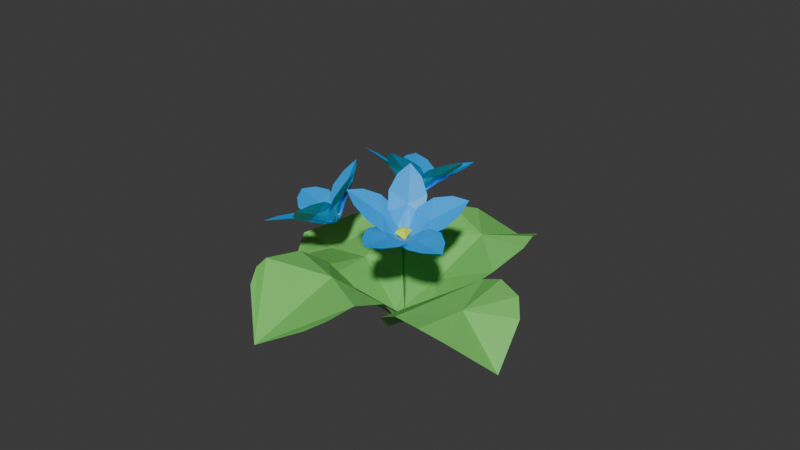 # Source: BlueFlower.blend  (saved by Blender 4.3.34; exported with 4.5.12 LTS)
import bpy
from mathutils import Matrix  # noqa: F401  (used for matrix-valued properties, if any)

bpy.ops.wm.read_factory_settings(use_empty=True)
scene = bpy.context.scene
scene.name = 'Scene'

# ---- collections
col_collection = bpy.data.collections.new('Collection'); scene.collection.children.link(col_collection)

# ---- materials (node trees are filled in below, after node groups)
mat_material_001 = bpy.data.materials.new('Material.001')
mat_material_006 = bpy.data.materials.new('Material.006')
mat_material_005 = bpy.data.materials.new('Material.005')
mat_material_007 = bpy.data.materials.new('Material.007')

# ---- material node trees
mat_material_001.use_nodes = True; mat_material_001.node_tree.nodes.clear()
_N = mat_material_001.node_tree.nodes; _L = mat_material_001.node_tree.links
n0 = _N.new('ShaderNodeBsdfPrincipled'); n0.name = 'Principled BSDF'; n0.location = (10, 300)
n0.inputs[0].default_value = (0.0, 0.4065, 1.0, 1.0)
n1 = _N.new('ShaderNodeOutputMaterial'); n1.name = 'Material Output'; n1.location = (300, 300)
_L.new(n0.outputs[0], n1.inputs[0])
n1.is_active_output = True
mat_material_006.use_nodes = True; mat_material_006.node_tree.nodes.clear()
_N = mat_material_006.node_tree.nodes; _L = mat_material_006.node_tree.links
n0 = _N.new('ShaderNodeBsdfPrincipled'); n0.name = 'Principled BSDF'; n0.location = (10, 300)
n0.inputs[0].default_value = (0.8767, 1.0, 0.01185, 1.0)
n1 = _N.new('ShaderNodeOutputMaterial'); n1.name = 'Material Output'; n1.location = (300, 300)
_L.new(n0.outputs[0], n1.inputs[0])
n1.is_active_output = True
mat_material_005.use_nodes = True; mat_material_005.node_tree.nodes.clear()
_N = mat_material_005.node_tree.nodes; _L = mat_material_005.node_tree.links
n0 = _N.new('ShaderNodeBsdfPrincipled'); n0.name = 'Principled BSDF'; n0.location = (10, 300)
n0.inputs[0].default_value = (0.1954, 0.6351, 0.1344, 1.0)
n1 = _N.new('ShaderNodeOutputMaterial'); n1.name = 'Material Output'; n1.location = (300, 300)
_L.new(n0.outputs[0], n1.inputs[0])
n1.is_active_output = True
mat_material_007.use_nodes = True; mat_material_007.node_tree.nodes.clear()
_N = mat_material_007.node_tree.nodes; _L = mat_material_007.node_tree.links
n0 = _N.new('ShaderNodeBsdfPrincipled'); n0.name = 'Principled BSDF'; n0.location = (10, 300)
n0.inputs[0].default_value = (0.0652, 0.5259, 0.008423, 1.0)
n1 = _N.new('ShaderNodeOutputMaterial'); n1.name = 'Material Output'; n1.location = (300, 300)
_L.new(n0.outputs[0], n1.inputs[0])
n1.is_active_output = True

# ---- world
world_world = bpy.data.worlds.new('World'); scene.world = world_world
world_world.use_nodes = True; world_world.node_tree.nodes.clear()
_N = world_world.node_tree.nodes; _L = world_world.node_tree.links
n0 = _N.new('ShaderNodeOutputWorld'); n0.name = 'World Output'; n0.location = (300, 300)
n1 = _N.new('ShaderNodeBackground'); n1.name = 'Background'; n1.location = (10, 300)
n1.inputs[0].default_value = (0.05088, 0.05088, 0.05088, 1.0)
_L.new(n1.outputs[0], n0.inputs[0])
n0.is_active_output = True
world_world.color = (0.05088, 0.05088, 0.05088)
world_world.sun_shadow_jitter_overblur = 0.0

# ---- meshes
me_plane_082 = bpy.data.meshes.new('Plane.082')
me_plane_082.from_pydata([(-3.437, 0.8275, 1.604), (-3.125, 0.2984, 1.462), (-2.85, 1.083, 1.612), (-3.016, 0.7335, 1.453), (-2.815, 0.6707, 1.343), (-2.607, 0.6223, 1.237), (-2.559, 1.194, 1.589), (-2.94, 0.05127, 1.366), (-2.787, -0.141, 1.216), (-2.617, -0.2786, 1.089), (-2.444, -0.408, 0.9589), (-2.403, 0.5732, 1.138), (-2.199, 0.5256, 1.033), (-2.075, 1.345, 1.405), (-2.307, 1.299, 1.497), (-1.846, 1.384, 1.308), (-1.626, 1.405, 1.203), (-1.274, 1.37, 1.029), (-1.995, 0.4781, 0.9223), (-1.648, 0.3951, 0.7413), (-2.267, -0.5155, 0.8292), (-1.942, -0.633, 0.6388), (-1.613, -0.7201, 0.4534), (-1.321, -0.7531, 0.2955), (-1.322, 0.3185, 0.5473), (-1.034, 0.276, 0.2605), (-0.9384, 1.303, 0.8468), (-0.6698, 1.2, 0.6754), (-0.4274, 1.041, 0.4444), (-0.2272, 0.7732, 0.01262), (-0.8424, 0.2613, 0.01639), (-0.7867, 0.2594, -0.06538), (-1.009, -0.703, 0.09176), (-0.6419, -0.4694, -0.2411), (-0.3196, -0.1965, -0.5449), (0.03477, 0.1177, -0.6863), (-0.08726, 0.4998, -0.4061), (-2.24, -3.082, 0.745), (-1.622, -2.959, 0.7752), (-2.292, -2.447, 0.8052), (-1.984, -2.706, 0.6954), (-1.835, -2.529, 0.6398), (-1.699, -2.342, 0.5851), (-2.298, -2.135, 0.8131), (-1.314, -2.863, 0.7684), (-1.052, -2.772, 0.6921), (-0.84, -2.647, 0.6295), (-0.6345, -2.518, 0.5628), (-1.565, -2.158, 0.5377), (-1.431, -1.974, 0.4841), (-2.238, -1.613, 0.693), (-2.291, -1.854, 0.7483), (-2.178, -1.376, 0.6329), (-2.101, -1.153, 0.5679), (-1.917, -0.8198, 0.4707), (-1.297, -1.789, 0.4242), (-1.072, -1.479, 0.3293), (-0.4475, -2.377, 0.4928), (-0.1921, -2.097, 0.3929), (0.03239, -1.804, 0.2918), (0.1876, -1.53, 0.1982), (-0.8595, -1.186, 0.2128), (-0.6659, -0.9072, -0.009944), (-1.71, -0.5145, 0.3699), (-1.494, -0.2859, 0.2743), (-1.222, -0.09365, 0.119), (-0.8139, 0.03781, -0.2042), (-0.5356, -0.7119, -0.2066), (-0.4972, -0.6534, -0.2743), (0.2833, -1.206, 0.04469), (0.2588, -0.7545, -0.2582), (0.1795, -0.3335, -0.5488), (0.03477, 0.1177, -0.6863), (-0.4208, 0.1104, -0.5202), (1.931, -3.231, 0.9527), (2.003, -2.615, 1.068), (1.317, -3.066, 0.8684), (1.679, -2.857, 0.873), (1.578, -2.652, 0.8096), (1.463, -2.454, 0.7427), (1.028, -2.964, 0.8097), (2.012, -2.294, 1.098), (2.03, -2.01, 1.053), (1.998, -1.763, 1.005), (1.961, -1.52, 0.9513), (1.349, -2.261, 0.6831), (1.236, -2.067, 0.6174), (0.6004, -2.715, 0.5963), (0.7902, -2.854, 0.6901), (0.4177, -2.571, 0.5), (0.2543, -2.416, 0.4049), (0.02991, -2.121, 0.275), (1.123, -1.872, 0.5455), (0.928, -1.549, 0.4293), (1.908, -1.289, 0.8885), (1.755, -0.9451, 0.78), (1.577, -0.6273, 0.6614), (1.393, -0.3823, 0.542), (0.7468, -1.242, 0.2934), (0.6001, -0.9479, 0.05515), (-0.1642, -1.814, 0.151), (-0.2881, -1.528, 0.04864), (-0.3469, -1.194, -0.09983), (-0.268, -0.7421, -0.3648), (0.5069, -0.7421, -0.1521), (0.4811, -0.6801, -0.2227), (1.157, -0.1715, 0.3506), (0.8038, -0.01337, -0.04233), (0.461, 0.08448, -0.4308), (0.03477, 0.1177, -0.6863), (-0.139, -0.324, -0.609), (3.311, 0.5872, 1.94), (2.74, 0.8558, 1.936), (2.991, 0.08072, 1.714), (2.911, 0.4901, 1.74), (2.708, 0.4729, 1.618), (2.509, 0.4408, 1.492), (2.823, -0.1481, 1.584), (2.442, 0.973, 1.899), (2.199, 1.092, 1.8), (1.976, 1.153, 1.697), (1.755, 1.208, 1.588), (2.312, 0.4071, 1.373), (2.116, 0.3755, 1.249), (2.517, -0.4392, 1.249), (2.679, -0.3198, 1.403), (2.353, -0.5502, 1.093), (2.185, -0.6393, 0.9396), (1.876, -0.7345, 0.712), (1.92, 0.3445, 1.119), (1.588, 0.2828, 0.9031), (1.544, 1.244, 1.469), (1.208, 1.23, 1.265), (0.8869, 1.184, 1.052), (0.6296, 1.105, 0.8509), (1.277, 0.2276, 0.6776), (1.014, 0.2101, 0.3658), (1.562, -0.8, 0.4926), (1.281, -0.81, 0.3113), (0.9878, -0.7399, 0.091), (0.6562, -0.4887, -0.2472), (0.8445, 0.2123, 0.1045), (0.7963, 0.2162, 0.01796), (0.404, 0.9703, 0.5861), (0.2399, 0.7298, 0.108), (0.1359, 0.4798, -0.354), (0.03477, 0.1177, -0.6863), (0.3688, -0.203, -0.5498), (-0.006468, 3.095, 2.343), (-0.4287, 2.656, 2.179), (0.4157, 2.645, 2.173), (0.009514, 2.709, 2.098), (-0.006468, 2.526, 1.948), (-0.006468, 2.342, 1.797), (0.6063, 2.422, 2.065), (-0.6192, 2.422, 2.065), (-0.7782, 2.247, 1.901), (-0.8765, 2.07, 1.748), (-0.9672, 1.895, 1.592), (-0.006467, 2.159, 1.655), (-0.006468, 1.978, 1.506), (0.8636, 2.07, 1.749), (0.7652, 2.247, 1.901), (0.9543, 1.894, 1.593), (1.023, 1.722, 1.433), (1.07, 1.423, 1.178), (-0.006544, 1.797, 1.352), (-0.003831, 1.484, 1.096), (-1.036, 1.722, 1.433), (-1.077, 1.423, 1.178), (-1.085, 1.126, 0.923), (-1.048, 0.8756, 0.6987), (-0.001279, 1.192, 0.8338), (0.003877, 0.9666, 0.4925), (1.084, 1.127, 0.9226), (1.045, 0.8758, 0.6984), (0.9381, 0.6417, 0.4273), (0.6814, 0.4478, -0.01391), (0.01059, 0.8325, 0.2086), (0.01277, 0.7969, 0.1151), (-0.9348, 0.6417, 0.4264), (-0.6536, 0.4479, -0.01474), (-0.3465, 0.3062, -0.4245), (0.03477, 0.1177, -0.6863), (0.4007, 0.3062, -0.4243), (0.3736, 0.2332, -0.1691), (0.3418, -0.2603, -0.2883), (-0.15, -0.377, -0.3446), (-0.4222, 0.04437, -0.2604), (-0.09854, 0.4214, -0.1519), (-0.006194, -0.04938, 0.01686), (0.04408, 0.5015, -0.2133), (-0.2461, 0.4286, -0.2279), (0.4817, 0.1438, -0.2756), (0.3225, 0.3945, -0.2387), (0.2726, -0.3684, -0.4069), (0.4632, -0.1453, -0.3493), (-0.2939, -0.3262, -0.4307), (-0.01606, -0.4355, -0.4466), (-0.4352, 0.2116, -0.3113), (-0.4535, -0.07676, -0.3885), (0.158, 0.3738, -0.1092), (0.4168, -0.02688, -0.1893), (0.109, -0.3855, -0.2925), (-0.34, -0.2064, -0.2761), (-0.3098, 0.2629, -0.1628), (0.2122, 0.09708, -0.009977), (-0.06528, 0.2078, 0.0001566), (0.1935, -0.193, -0.08), (-0.09554, -0.2615, -0.1131), (-0.2555, -0.01388, -0.0636), (-8.033, -3.682, -5.076), (-7.534, -4.02, -4.888), (-7.857, -3.296, -4.596), (-7.667, -3.597, -4.815), (-7.457, -3.56, -4.71), (-7.252, -3.509, -4.6), (-7.744, -3.109, -4.373), (-7.261, -4.157, -4.785), (-6.987, -4.234, -4.741), (-6.745, -4.265, -4.67), (-6.505, -4.288, -4.6), (-7.055, -3.462, -4.487), (-6.854, -3.412, -4.379), (-7.432, -2.778, -4.084), (-7.596, -2.914, -4.221), (-7.263, -2.645, -3.953), (-7.084, -2.53, -3.833), (-6.763, -2.401, -3.641), (-6.647, -3.359, -4.272), (-6.302, -3.271, -4.083), (-6.272, -4.29, -4.525), (-5.915, -4.238, -4.363), (-5.573, -4.156, -4.191), (-5.294, -4.046, -4.035), (-5.96, -3.176, -3.915), (-5.587, -3.031, -3.831), (-6.429, -2.302, -3.462), (-6.12, -2.256, -3.331), (-5.754, -2.243, -3.253), (-5.213, -2.268, -3.319), (-5.302, -2.901, -3.807), (-5.212, -2.857, -3.807), (-5.015, -3.844, -3.884), (-4.686, -3.409, -3.769), (-4.415, -2.96, -3.68), (-4.271, -2.528, -3.475), (-4.711, -2.321, -3.428), (-5.05, -6.549, -4.489), (-4.818, -6.281, -3.967), (-5.405, -6.016, -4.513), (-5.053, -6.125, -4.316), (-5.016, -5.907, -4.23), (-4.991, -5.683, -4.154), (-5.553, -5.741, -4.521), (-4.701, -6.109, -3.721), (-4.554, -5.928, -3.551), (-4.456, -5.737, -3.416), (-4.362, -5.542, -3.289), (-4.971, -5.465, -4.076), (-4.946, -5.245, -4.001), (-5.666, -5.215, -4.552), (-5.627, -5.465, -4.559), (-5.698, -4.966, -4.543), (-5.711, -4.722, -4.523), (-5.695, -4.338, -4.433), (-4.916, -5.021, -3.928), (-4.871, -4.645, -3.8), (-4.279, -5.34, -3.179), (-4.202, -4.983, -3.031), (-4.144, -4.62, -2.906), (-4.118, -4.296, -2.833), (-4.81, -4.279, -3.689), (-4.676, -3.895, -3.652), (-5.651, -3.969, -4.323), (-5.574, -3.667, -4.2), (-5.413, -3.366, -4.058), (-5.025, -3.014, -3.902), (-4.55, -3.611, -3.658), (-4.506, -3.522, -3.665), (-4.102, -3.92, -2.841), (-4.089, -3.408, -3.036), (-4.1, -2.944, -3.27), (-4.271, -2.528, -3.475), (-4.621, -2.721, -3.756), (-3.045, -5.618, -0.9433), (-3.37, -5.089, -0.8331), (-3.364, -5.608, -1.499), (-3.279, -5.324, -1.204), (-3.375, -5.146, -1.329), (-3.471, -4.977, -1.466), (-3.511, -5.575, -1.772), (-3.53, -4.809, -0.8163), (-3.614, -4.534, -0.8343), (-3.705, -4.305, -0.8936), (-3.792, -4.079, -0.9606), (-3.57, -4.814, -1.598), (-3.665, -4.648, -1.733), (-3.679, -5.393, -2.251), (-3.591, -5.5, -2.038), (-3.763, -5.281, -2.46), (-3.844, -5.152, -2.652), (-3.992, -4.902, -2.915), (-3.755, -4.478, -1.871), (-3.91, -4.197, -2.1), (-3.875, -3.865, -1.046), (-4.025, -3.559, -1.24), (-4.167, -3.277, -1.456), (-4.28, -3.061, -1.676), (-4.036, -3.917, -2.325), (-4.063, -3.603, -2.581), (-4.134, -4.633, -3.148), (-4.247, -4.37, -3.309), (-4.32, -4.034, -3.438), (-4.283, -3.506, -3.527), (-4.047, -3.367, -2.775), (-4.036, -3.292, -2.837), (-4.344, -2.859, -1.981), (-4.3, -2.667, -2.488), (-4.231, -2.533, -2.983), (-4.271, -2.528, -3.475), (-4.22, -3.002, -3.565), (-4.788, -2.176, 0.6605), (-5.191, -2.09, 0.183), (-4.555, -2.636, 0.2809), (-4.797, -2.301, 0.2203), (-4.801, -2.329, -0.01544), (-4.793, -2.367, -0.25), (-4.44, -2.841, 0.07429), (-5.366, -2.053, -0.08605), (-5.467, -1.978, -0.3447), (-5.53, -1.948, -0.5885), (-5.584, -1.92, -0.8327), (-4.789, -2.409, -0.4786), (-4.781, -2.447, -0.7092), (-4.216, -3.066, -0.3607), (-4.302, -2.969, -0.1427), (-4.133, -3.155, -0.5813), (-4.064, -3.226, -0.8049), (-4.008, -3.313, -1.184), (-4.769, -2.481, -0.9432), (-4.747, -2.546, -1.332), (-5.619, -1.903, -1.074), (-5.63, -1.934, -1.465), (-5.611, -1.984, -1.844), (-5.556, -2.049, -2.162), (-4.708, -2.592, -1.708), (-4.596, -2.558, -2.097), (-3.973, -3.376, -1.56), (-3.974, -3.392, -1.888), (-3.986, -3.324, -2.252), (-4.013, -3.063, -2.712), (-4.488, -2.507, -2.379), (-4.45, -2.485, -2.467), (-5.407, -2.127, -2.491), (-5.027, -2.21, -2.882), (-4.627, -2.296, -3.216), (-4.271, -2.528, -3.475), (-4.061, -2.774, -3.119), (-7.871, -0.9795, -1.894), (-7.765, -1.429, -2.323), (-7.331, -1.207, -1.633), (-7.509, -1.234, -2.011), (-7.324, -1.349, -2.106), (-7.13, -1.46, -2.187), (-7.057, -1.316, -1.533), (-7.671, -1.65, -2.539), (-7.551, -1.792, -2.759), (-7.409, -1.923, -2.922), (-7.26, -2.05, -3.082), (-6.942, -1.574, -2.264), (-6.752, -1.683, -2.344), (-6.536, -1.449, -1.494), (-6.777, -1.372, -1.492), (-6.296, -1.526, -1.504), (-6.067, -1.605, -1.535), (-5.72, -1.768, -1.632), (-6.556, -1.789, -2.427), (-6.225, -1.974, -2.558), (-7.1, -2.166, -3.225), (-6.798, -2.353, -3.395), (-6.48, -2.527, -3.535), (-6.182, -2.657, -3.62), (-5.898, -2.134, -2.691), (-5.538, -2.205, -2.87), (-5.391, -1.935, -1.755), (-5.132, -2.086, -1.902), (-4.873, -2.217, -2.137), (-4.588, -2.298, -2.584), (-5.264, -2.219, -3.017), (-5.177, -2.216, -3.066), (-5.821, -2.735, -3.668), (-5.265, -2.668, -3.674), (-4.742, -2.559, -3.646), (-4.271, -2.528, -3.475), (-4.365, -2.354, -3.034), (2.014, -4.006, 1.126), (1.491, -4.218, 0.845), (2.302, -4.265, 0.617), (1.911, -4.148, 0.7038), (1.833, -4.192, 0.4837), (1.771, -4.237, 0.2587), (2.424, -4.377, 0.352), (1.241, -4.315, 0.6657), (1.025, -4.337, 0.4766), (0.8687, -4.372, 0.2798), (0.7199, -4.403, 0.07907), (1.711, -4.288, 0.04004), (1.65, -4.332, -0.1812), (2.548, -4.46, -0.1657), (2.515, -4.416, 0.08154), (2.575, -4.5, -0.4128), (2.58, -4.535, -0.6549), (2.522, -4.603, -1.039), (1.587, -4.373, -0.4067), (1.48, -4.447, -0.7848), (0.5924, -4.43, -0.1279), (0.4485, -4.495, -0.4891), (0.3354, -4.558, -0.8546), (0.2791, -4.606, -1.18), (1.374, -4.499, -1.154), (1.271, -4.446, -1.545), (2.429, -4.667, -1.41), (2.3, -4.711, -1.716), (2.099, -4.71, -2.027), (1.732, -4.56, -2.402), (1.199, -4.366, -1.837), (1.178, -4.334, -1.928), (0.2901, -4.606, -1.555), (0.4422, -4.483, -2.068), (0.637, -4.348, -2.531), (0.9211, -4.345, -2.935), (1.359, -4.388, -2.72), (-1.877, -5.107, 0.07382), (-1.705, -5.439, -0.4343), (-1.257, -4.945, 0.08345), (-1.514, -5.104, -0.2053), (-1.351, -5.093, -0.3773), (-1.179, -5.072, -0.5399), (-0.9579, -4.859, 0.05969), (-1.593, -5.577, -0.7033), (-1.509, -5.638, -0.9721), (-1.393, -5.671, -1.195), (-1.274, -5.696, -1.416), (-1.007, -5.058, -0.6963), (-0.8377, -5.038, -0.8561), (-0.4913, -4.651, -0.1115), (-0.7091, -4.733, -0.01105), (-0.2785, -4.57, -0.2191), (-0.07934, -4.499, -0.3419), (0.223, -4.431, -0.5829), (-0.6689, -5.014, -1.02), (-0.385, -4.976, -1.291), (-1.146, -5.706, -1.624), (-0.8898, -5.69, -1.92), (-0.6239, -5.653, -2.192), (-0.3792, -5.588, -2.401), (-0.124, -4.92, -1.562), (0.09093, -4.775, -1.874), (0.4997, -4.38, -0.8423), (0.7055, -4.361, -1.098), (0.8633, -4.336, -1.429), (0.9238, -4.273, -1.958), (0.229, -4.638, -2.111), (0.2677, -4.59, -2.186), (-0.1076, -5.429, -2.599), (0.2317, -5.051, -2.793), (0.542, -4.661, -2.932), (0.9211, -4.345, -2.935), (0.9293, -4.224, -2.465), (-1.65, -7.628, -3.25), (-1.024, -7.584, -3.311), (-1.563, -7.175, -2.806), (-1.336, -7.32, -3.125), (-1.166, -7.156, -3.098), (-1.006, -6.984, -3.06), (-1.505, -6.939, -2.61), (-0.7085, -7.521, -3.337), (-0.4498, -7.416, -3.406), (-0.2308, -7.291, -3.432), (-0.01755, -7.159, -3.457), (-0.8479, -6.819, -3.019), (-0.6906, -6.65, -2.982), (-1.361, -6.465, -2.399), (-1.453, -6.683, -2.49), (-1.266, -6.247, -2.316), (-1.158, -6.038, -2.249), (-0.9309, -5.728, -2.166), (-0.5338, -6.476, -2.949), (-0.2746, -6.185, -2.885), (0.1797, -7.015, -3.471), (0.4646, -6.748, -3.441), (0.7198, -6.467, -3.392), (0.9047, -6.201, -3.331), (-0.0356, -5.892, -2.842), (0.1644, -5.54, -2.883), (-0.6896, -5.436, -2.106), (-0.4557, -5.206, -2.09), (-0.1856, -4.963, -2.158), (0.1735, -4.672, -2.417), (0.2929, -5.268, -2.941), (0.3294, -5.181, -2.965), (1.032, -5.861, -3.263), (1.042, -5.313, -3.204), (0.9957, -4.791, -3.144), (0.9211, -4.345, -2.935), (0.51, -4.434, -2.702), (2.38, -8.085, -4.252), (2.593, -7.689, -3.81), (1.807, -7.874, -4.058), (2.199, -7.734, -4.021), (2.132, -7.531, -3.918), (2.05, -7.331, -3.82), (1.539, -7.744, -3.967), (2.672, -7.461, -3.596), (2.738, -7.214, -3.462), (2.749, -6.992, -3.34), (2.754, -6.769, -3.223), (1.969, -7.138, -3.718), (1.888, -6.941, -3.621), (1.14, -7.394, -3.867), (1.311, -7.571, -3.929), (0.977, -7.213, -3.806), (0.8346, -7.025, -3.741), (0.6544, -6.702, -3.601), (1.805, -6.739, -3.527), (1.659, -6.404, -3.364), (2.738, -6.549, -3.117), (2.64, -6.207, -2.95), (2.509, -5.875, -2.796), (2.357, -5.597, -2.685), (1.517, -6.07, -3.225), (1.39, -5.685, -3.177), (0.5045, -6.375, -3.454), (0.4211, -6.08, -3.321), (0.4018, -5.725, -3.206), (0.5176, -5.205, -3.144), (1.303, -5.386, -3.18), (1.278, -5.291, -3.188), (2.134, -5.303, -2.63), (1.753, -4.906, -2.732), (1.371, -4.558, -2.874), (0.9211, -4.345, -2.935), (0.6801, -4.728, -3.103), (4.645, -5.846, -1.547), (4.147, -5.608, -1.241), (4.196, -6.075, -1.943), (4.206, -5.773, -1.654), (3.986, -5.698, -1.705), (3.767, -5.633, -1.768), (3.967, -6.16, -2.137), (3.876, -5.479, -1.122), (3.65, -5.312, -1.062), (3.429, -5.189, -1.046), (3.209, -5.066, -1.038), (3.55, -5.573, -1.827), (3.334, -5.509, -1.89), (3.557, -6.156, -2.487), (3.763, -6.17, -2.34), (3.351, -6.134, -2.629), (3.145, -6.096, -2.756), (2.788, -6.007, -2.904), (3.116, -5.439, -1.956), (2.743, -5.329, -2.066), (2.993, -4.952, -1.051), (2.63, -4.814, -1.125), (2.272, -4.695, -1.228), (1.97, -4.611, -1.356), (2.389, -5.208, -2.182), (2.074, -5.009, -2.35), (2.432, -5.899, -3.024), (2.124, -5.774, -3.09), (1.814, -5.569, -3.125), (1.481, -5.136, -3.135), (1.863, -4.828, -2.498), (1.802, -4.767, -2.547), (1.676, -4.527, -1.575), (1.382, -4.394, -2.03), (1.149, -4.284, -2.495), (0.9211, -4.345, -2.935), (1.205, -4.7, -3.114), (1.208, -4.905, -2.943), (0.7001, -4.934, -2.93), (0.5362, -4.649, -2.542), (0.9425, -4.445, -2.314), (1.358, -4.602, -2.562), (0.965, -4.919, -2.496), (1.426, -4.611, -2.723), (1.331, -4.459, -2.483), (1.099, -4.907, -3.082), (1.337, -4.776, -2.956), (0.5572, -4.833, -2.927), (0.8008, -4.921, -3.077), (0.5488, -4.488, -2.475), (0.4604, -4.661, -2.703), (1.086, -4.35, -2.349), (0.7871, -4.362, -2.346), (1.344, -4.792, -2.746), (0.9571, -4.987, -2.963), (0.5624, -4.837, -2.727), (0.7048, -4.549, -2.365), (1.188, -4.522, -2.377), (1.113, -4.978, -2.708), (1.201, -4.8, -2.484), (0.8145, -4.995, -2.7), (0.7181, -4.828, -2.472), (0.9569, -4.708, -2.338), (-4.869, -2.482, -3.287), (-4.868, -2.469, -3.469), (-4.897, -2.677, -3.463), (-4.87, -2.718, -3.167), (-4.786, -2.348, -3.208), (-4.751, -2.469, -3.051), (-4.536, -2.515, -2.904), (-4.674, -2.737, -2.943), (-4.588, -2.365, -2.985), (-4.364, -2.529, -2.873), (-4.188, -2.765, -2.925), (-4.383, -2.729, -2.874), (-4.243, -2.923, -2.987), (-4.502, -2.977, -2.991), (-4.738, -2.937, -3.103), (-4.592, -3.106, -3.246), (-4.301, -3.097, -3.177), (-4.396, -3.142, -3.42), (-4.226, -3.12, -3.367), (-4.141, -2.996, -3.109), (-4.427, -3.105, -3.588), (-4.668, -2.956, -3.687), (-4.618, -3.065, -3.541), (-4.783, -2.869, -3.605), (-4.819, -2.945, -3.355), (-4.827, -2.705, -3.648)], [], [(0, 3, 1), (0, 2, 3), (4, 3, 2, 6), (3, 4, 7, 1), (8, 7, 4, 5), (5, 4, 6, 14), (5, 11, 9, 8), (11, 12, 10, 9), (11, 5, 14, 13), (12, 11, 13, 15), (18, 12, 15, 16), (19, 18, 16, 17), (18, 19, 21, 20), (12, 18, 20, 10), (19, 24, 22, 21), (24, 25, 23, 22), (25, 24, 26, 27), (24, 19, 17, 26), (30, 25, 27, 28), (31, 30, 28, 29), (25, 30, 32, 23), (30, 31, 33, 32), (31, 35, 34, 33), (35, 31, 29, 36), (37, 40, 38), (37, 39, 40), (41, 40, 39, 43), (40, 41, 44, 38), (45, 44, 41, 42), (42, 41, 43, 51), (42, 48, 46, 45), (48, 49, 47, 46), (48, 42, 51, 50), (49, 48, 50, 52), (55, 49, 52, 53), (56, 55, 53, 54), (55, 56, 58, 57), (49, 55, 57, 47), (56, 61, 59, 58), (61, 62, 60, 59), (62, 61, 63, 64), (61, 56, 54, 63), (67, 62, 64, 65), (68, 67, 65, 66), (62, 67, 69, 60), (67, 68, 70, 69), (68, 72, 71, 70), (72, 68, 66, 73), (74, 77, 75), (74, 76, 77), (78, 77, 76, 80), (77, 78, 81, 75), (82, 81, 78, 79), (79, 78, 80, 88), (79, 85, 83, 82), (85, 86, 84, 83), (85, 79, 88, 87), (86, 85, 87, 89), (92, 86, 89, 90), (93, 92, 90, 91), (92, 93, 95, 94), (86, 92, 94, 84), (93, 98, 96, 95), (98, 99, 97, 96), (99, 98, 100, 101), (98, 93, 91, 100), (104, 99, 101, 102), (105, 104, 102, 103), (99, 104, 106, 97), (104, 105, 107, 106), (105, 109, 108, 107), (109, 105, 103, 110), (111, 114, 112), (111, 113, 114), (115, 114, 113, 117), (114, 115, 118, 112), (119, 118, 115, 116), (116, 115, 117, 125), (116, 122, 120, 119), (122, 123, 121, 120), (122, 116, 125, 124), (123, 122, 124, 126), (129, 123, 126, 127), (130, 129, 127, 128), (129, 130, 132, 131), (123, 129, 131, 121), (130, 135, 133, 132), (135, 136, 134, 133), (136, 135, 137, 138), (135, 130, 128, 137), (141, 136, 138, 139), (142, 141, 139, 140), (136, 141, 143, 134), (141, 142, 144, 143), (142, 146, 145, 144), (146, 142, 140, 147), (148, 151, 149), (148, 150, 151), (152, 151, 150, 154), (151, 152, 155, 149), (156, 155, 152, 153), (153, 152, 154, 162), (153, 159, 157, 156), (159, 160, 158, 157), (159, 153, 162, 161), (160, 159, 161, 163), (166, 160, 163, 164), (167, 166, 164, 165), (166, 167, 169, 168), (160, 166, 168, 158), (167, 172, 170, 169), (172, 173, 171, 170), (173, 172, 174, 175), (172, 167, 165, 174), (178, 173, 175, 176), (179, 178, 176, 177), (173, 178, 180, 171), (178, 179, 181, 180), (179, 183, 182, 181), (183, 179, 177, 184), (185, 201, 206), (186, 202, 208), (187, 203, 209), (188, 204, 210), (189, 205, 207), (207, 210, 190), (207, 205, 210), (205, 188, 210), (210, 209, 190), (210, 204, 209), (204, 187, 209), (209, 208, 190), (209, 203, 208), (203, 186, 208), (208, 206, 190), (208, 202, 206), (202, 185, 206), (206, 207, 190), (206, 201, 207), (201, 189, 207), (192, 205, 189), (192, 199, 205), (199, 188, 205), (200, 204, 188), (200, 197, 204), (197, 187, 204), (198, 203, 187), (198, 195, 203), (195, 186, 203), (196, 202, 186), (196, 193, 202), (193, 185, 202), (194, 201, 185), (194, 191, 201), (191, 189, 201), (199, 200, 188), (197, 198, 187), (195, 196, 186), (193, 194, 185), (191, 192, 189), (211, 214, 212), (211, 213, 214), (214, 215, 218, 212), (215, 214, 213, 217), (216, 215, 217, 225), (219, 218, 215, 216), (216, 222, 220, 219), (222, 223, 221, 220), (222, 216, 225, 224), (223, 222, 224, 226), (229, 223, 226, 227), (230, 229, 227, 228), (229, 230, 232, 231), (223, 229, 231, 221), (230, 235, 233, 232), (235, 236, 234, 233), (236, 235, 237, 238), (235, 230, 228, 237), (241, 236, 238, 239), (242, 241, 239, 240), (236, 241, 243, 234), (241, 242, 244, 243), (242, 246, 245, 244), (246, 242, 240, 247), (248, 251, 249), (248, 250, 251), (252, 251, 250, 254), (251, 252, 255, 249), (256, 255, 252, 253), (253, 252, 254, 262), (253, 259, 257, 256), (259, 260, 258, 257), (259, 253, 262, 261), (260, 259, 261, 263), (266, 260, 263, 264), (267, 266, 264, 265), (266, 267, 269, 268), (260, 266, 268, 258), (267, 272, 270, 269), (272, 273, 271, 270), (273, 272, 274, 275), (272, 267, 265, 274), (278, 273, 275, 276), (279, 278, 276, 277), (273, 278, 280, 271), (278, 279, 281, 280), (279, 283, 282, 281), (283, 279, 277, 284), (285, 288, 286), (285, 287, 288), (288, 289, 292, 286), (289, 288, 287, 291), (290, 289, 291, 299), (293, 292, 289, 290), (290, 296, 294, 293), (296, 297, 295, 294), (296, 290, 299, 298), (297, 296, 298, 300), (303, 297, 300, 301), (304, 303, 301, 302), (303, 304, 306, 305), (297, 303, 305, 295), (304, 309, 307, 306), (309, 310, 308, 307), (310, 309, 311, 312), (309, 304, 302, 311), (315, 310, 312, 313), (316, 315, 313, 314), (310, 315, 317, 308), (315, 316, 318, 317), (316, 320, 319, 318), (320, 316, 314, 321), (322, 325, 323), (322, 324, 325), (325, 326, 329, 323), (326, 325, 324, 328), (327, 326, 328, 336), (330, 329, 326, 327), (327, 333, 331, 330), (333, 334, 332, 331), (333, 327, 336, 335), (334, 333, 335, 337), (340, 334, 337, 338), (341, 340, 338, 339), (340, 341, 343, 342), (334, 340, 342, 332), (341, 346, 344, 343), (346, 347, 345, 344), (347, 346, 348, 349), (346, 341, 339, 348), (352, 347, 349, 350), (353, 352, 350, 351), (347, 352, 354, 345), (352, 353, 355, 354), (353, 357, 356, 355), (357, 353, 351, 358), (359, 362, 360), (359, 361, 362), (362, 363, 366, 360), (363, 362, 361, 365), (364, 363, 365, 373), (367, 366, 363, 364), (364, 370, 368, 367), (370, 371, 369, 368), (370, 364, 373, 372), (371, 370, 372, 374), (377, 371, 374, 375), (378, 377, 375, 376), (377, 378, 380, 379), (371, 377, 379, 369), (378, 383, 381, 380), (383, 384, 382, 381), (384, 383, 385, 386), (383, 378, 376, 385), (389, 384, 386, 387), (390, 389, 387, 388), (384, 389, 391, 382), (389, 390, 392, 391), (390, 394, 393, 392), (394, 390, 388, 395), (396, 399, 397), (396, 398, 399), (400, 399, 398, 402), (399, 400, 403, 397), (404, 403, 400, 401), (401, 400, 402, 410), (401, 407, 405, 404), (407, 408, 406, 405), (407, 401, 410, 409), (408, 407, 409, 411), (414, 408, 411, 412), (415, 414, 412, 413), (414, 415, 417, 416), (408, 414, 416, 406), (415, 420, 418, 417), (420, 421, 419, 418), (421, 420, 422, 423), (420, 415, 413, 422), (426, 421, 423, 424), (427, 426, 424, 425), (421, 426, 428, 419), (426, 427, 429, 428), (427, 431, 430, 429), (431, 427, 425, 432), (433, 436, 434), (433, 435, 436), (437, 436, 435, 439), (436, 437, 440, 434), (441, 440, 437, 438), (438, 437, 439, 447), (438, 444, 442, 441), (444, 445, 443, 442), (444, 438, 447, 446), (445, 444, 446, 448), (451, 445, 448, 449), (452, 451, 449, 450), (451, 452, 454, 453), (445, 451, 453, 443), (452, 457, 455, 454), (457, 458, 456, 455), (458, 457, 459, 460), (457, 452, 450, 459), (463, 458, 460, 461), (464, 463, 461, 462), (458, 463, 465, 456), (463, 464, 466, 465), (464, 468, 467, 466), (468, 464, 462, 469), (470, 473, 471), (470, 472, 473), (474, 473, 472, 476), (473, 474, 477, 471), (478, 477, 474, 475), (475, 474, 476, 484), (475, 481, 479, 478), (481, 482, 480, 479), (481, 475, 484, 483), (482, 481, 483, 485), (488, 482, 485, 486), (489, 488, 486, 487), (488, 489, 491, 490), (482, 488, 490, 480), (489, 494, 492, 491), (494, 495, 493, 492), (495, 494, 496, 497), (494, 489, 487, 496), (500, 495, 497, 498), (501, 500, 498, 499), (495, 500, 502, 493), (500, 501, 503, 502), (501, 505, 504, 503), (505, 501, 499, 506), (507, 510, 508), (507, 509, 510), (511, 510, 509, 513), (510, 511, 514, 508), (515, 514, 511, 512), (512, 511, 513, 521), (512, 518, 516, 515), (518, 519, 517, 516), (518, 512, 521, 520), (519, 518, 520, 522), (525, 519, 522, 523), (526, 525, 523, 524), (525, 526, 528, 527), (519, 525, 527, 517), (526, 531, 529, 528), (531, 532, 530, 529), (532, 531, 533, 534), (531, 526, 524, 533), (537, 532, 534, 535), (538, 537, 535, 536), (532, 537, 539, 530), (537, 538, 540, 539), (538, 542, 541, 540), (542, 538, 536, 543), (544, 547, 545), (544, 546, 547), (548, 547, 546, 550), (547, 548, 551, 545), (552, 551, 548, 549), (549, 548, 550, 558), (549, 555, 553, 552), (555, 556, 554, 553), (555, 549, 558, 557), (556, 555, 557, 559), (562, 556, 559, 560), (563, 562, 560, 561), (562, 563, 565, 564), (556, 562, 564, 554), (563, 568, 566, 565), (568, 569, 567, 566), (569, 568, 570, 571), (568, 563, 561, 570), (574, 569, 571, 572), (575, 574, 572, 573), (569, 574, 576, 567), (574, 575, 577, 576), (575, 579, 578, 577), (579, 575, 573, 580), (581, 597, 602), (582, 598, 604), (583, 599, 605), (584, 600, 606), (585, 601, 603), (603, 606, 586), (603, 601, 606), (601, 584, 606), (606, 605, 586), (606, 600, 605), (600, 583, 605), (605, 604, 586), (605, 599, 604), (599, 582, 604), (604, 602, 586), (604, 598, 602), (598, 581, 602), (602, 603, 586), (602, 597, 603), (597, 585, 603), (588, 601, 585), (588, 595, 601), (595, 584, 601), (596, 600, 584), (596, 593, 600), (593, 583, 600), (594, 599, 583), (594, 591, 599), (591, 582, 599), (592, 598, 582), (592, 589, 598), (589, 581, 598), (590, 597, 581), (590, 587, 597), (587, 585, 597), (595, 596, 584), (593, 594, 583), (591, 592, 582), (589, 590, 581), (587, 588, 585), (611, 608, 607), (608, 609, 607), (607, 609, 610), (612, 607, 610), (611, 607, 612), (615, 612, 613), (613, 612, 614), (614, 612, 610), (615, 611, 612), (616, 615, 613), (616, 613, 618), (617, 616, 618), (617, 618, 619), (619, 618, 620), (618, 613, 614), (620, 618, 614), (623, 619, 620), (620, 614, 621), (622, 620, 621), (622, 623, 620), (625, 623, 624), (624, 623, 622), (626, 619, 623), (625, 626, 623), (626, 617, 619), (627, 625, 624), (627, 624, 629), (628, 627, 629), (628, 629, 630), (630, 629, 631), (629, 624, 622), (631, 629, 622), (610, 631, 621), (631, 622, 621), (609, 630, 631), (610, 609, 631), (632, 628, 630), (632, 630, 609), (608, 632, 609), (614, 610, 621)])
me_plane_082.polygons.foreach_set('material_index', [0, 0, 0, 0, 0, 0, 0, 0, 0, 0, 0, 0, 0, 0, 0, 0, 0, 0, 0, 0, 0, 0, 0, 0, 0, 0, 0, 0, 0, 0, 0, 0, 0, 0, 0, 0, 0, 0, 0, 0, 0, 0, 0, 0, 0, 0, 0, 0, 0, 0, 0, 0, 0, 0, 0, 0, 0, 0, 0, 0, 0, 0, 0, 0, 0, 0, 0, 0, 0, 0, 0, 0, 0, 0, 0, 0, 0, 0, 0, 0, 0, 0, 0, 0, 0, 0, 0, 0, 0, 0, 0, 0, 0, 0, 0, 0, 0, 0, 0, 0, 0, 0, 0, 0, 0, 0, 0, 0, 0, 0, 0, 0, 0, 0, 0, 0, 0, 0, 0, 0, 1, 1, 1, 1, 1, 1, 1, 1, 1, 1, 1, 1, 1, 1, 1, 1, 1, 1, 1, 1, 1, 1, 1, 1, 1, 1, 1, 1, 1, 1, 1, 1, 1, 1, 1, 1, 1, 1, 1, 1, 0, 0, 0, 0, 0, 0, 0, 0, 0, 0, 0, 0, 0, 0, 0, 0, 0, 0, 0, 0, 0, 0, 0, 0, 0, 0, 0, 0, 0, 0, 0, 0, 0, 0, 0, 0, 0, 0, 0, 0, 0, 0, 0, 0, 0, 0, 0, 0, 0, 0, 0, 0, 0, 0, 0, 0, 0, 0, 0, 0, 0, 0, 0, 0, 0, 0, 0, 0, 0, 0, 0, 0, 0, 0, 0, 0, 0, 0, 0, 0, 0, 0, 0, 0, 0, 0, 0, 0, 0, 0, 0, 0, 0, 0, 0, 0, 0, 0, 0, 0, 0, 0, 0, 0, 0, 0, 0, 0, 0, 0, 0, 0, 0, 0, 0, 0, 0, 0, 0, 0, 0, 0, 0, 0, 0, 0, 0, 0, 0, 0, 0, 0, 0, 0, 0, 0, 0, 0, 0, 0, 0, 0, 0, 0, 0, 0, 0, 0, 0, 0, 0, 0, 0, 0, 0, 0, 0, 0, 0, 0, 0, 0, 0, 0, 0, 0, 0, 0, 0, 0, 0, 0, 0, 0, 0, 0, 0, 0, 0, 0, 0, 0, 0, 0, 0, 0, 0, 0, 0, 0, 0, 0, 0, 0, 0, 0, 0, 0, 0, 0, 0, 0, 0, 0, 0, 0, 0, 0, 0, 0, 0, 0, 0, 0, 0, 0, 0, 0, 0, 0, 0, 0, 0, 0, 0, 0, 0, 0, 0, 0, 0, 0, 0, 0, 0, 0, 0, 0, 0, 0, 1, 1, 1, 1, 1, 1, 1, 1, 1, 1, 1, 1, 1, 1, 1, 1, 1, 1, 1, 1, 1, 1, 1, 1, 1, 1, 1, 1, 1, 1, 1, 1, 1, 1, 1, 1, 1, 1, 1, 1, 1, 1, 1, 1, 1, 1, 1, 1, 1, 1, 1, 1, 1, 1, 1, 1, 1, 1, 1, 1, 1, 1, 1, 1, 1, 1, 1, 1, 1, 1, 1, 1, 1, 1, 1, 1, 1, 1, 1, 1])
_uv = me_plane_082.uv_layers.new(name='UVMap')
_uv.uv.foreach_set('vector', [0.0, 0.0, 0.0, 0.0, 0.0, 0.0, 0.0, 0.0, 0.0, 0.0, 0.0, 0.0, 0.0, 0.0, 0.0, 0.0, 0.0, 0.0, 0.0, 0.0, 0.0, 0.0, 0.0, 0.0, 0.0, 0.0, 0.0, 0.0, 0.0, 0.0, 0.0, 0.0, 0.0, 0.0, 0.0, 0.0, 0.0, 0.0, 0.0, 0.0, 0.0, 0.0, 0.0, 0.0, 0.0, 0.0, 0.0, 0.0, 0.0, 0.0, 0.0, 0.0, 0.0, 0.0, 0.0, 0.0, 0.0, 0.0, 0.0, 0.0, 0.0, 0.0, 0.0, 0.0, 0.0, 0.0, 0.0, 0.0, 0.0, 0.0, 0.0, 0.0, 0.0, 0.0, 0.0, 0.0, 0.0, 0.0, 0.0, 0.0, 0.0, 0.0, 0.0, 0.0, 0.0, 0.0, 0.0, 0.0, 0.0, 0.0, 0.0, 0.0, 0.0, 0.0, 0.0, 0.0, 0.0, 0.0, 0.0, 0.0, 0.0, 0.0, 0.0, 0.0, 0.0, 0.0, 0.0, 0.0, 0.0, 0.0, 0.0, 0.0, 0.0, 0.0, 0.0, 0.0, 0.0, 0.0, 0.0, 0.0, 0.0, 0.0, 0.0, 0.0, 0.0, 0.0, 0.0, 0.0, 0.0, 0.0, 0.0, 0.0, 0.0, 0.0, 0.0, 0.0, 0.0, 0.0, 0.0, 0.0, 0.0, 0.0, 0.0, 0.0, 0.0, 0.0, 0.0, 0.0, 0.0, 0.0, 0.0, 0.0, 0.0, 0.0, 0.0, 0.0, 0.0, 0.0, 0.0, 0.0, 0.0, 0.0, 0.0, 0.0, 0.0, 0.0, 0.0, 0.0, 0.0, 0.0, 0.0, 0.0, 0.0, 0.0, 0.0, 0.0, 0.0, 0.0, 0.0, 0.0, 0.0, 0.0, 0.0, 0.0, 0.0, 0.0, 0.0, 0.0, 0.0, 0.0, 0.0, 0.0, 0.0, 0.0, 0.0, 0.0, 0.0, 0.0, 0.0, 0.0, 0.0, 0.0, 0.0, 0.0, 0.0, 0.0, 0.0, 0.0, 0.0, 0.0, 0.0, 0.0, 0.0, 0.0, 0.0, 0.0, 0.0, 0.0, 0.0, 0.0, 0.0, 0.0, 0.0, 0.0, 0.0, 0.0, 0.0, 0.0, 0.0, 0.0, 0.0, 0.0, 0.0, 0.0, 0.0, 0.0, 0.0, 0.0, 0.0, 0.0, 0.0, 0.0, 0.0, 0.0, 0.0, 0.0, 0.0, 0.0, 0.0, 0.0, 0.0, 0.0, 0.0, 0.0, 0.0, 0.0, 0.0, 0.0, 0.0, 0.0, 0.0, 0.0, 0.0, 0.0, 0.0, 0.0, 0.0, 0.0, 0.0, 0.0, 0.0, 0.0, 0.0, 0.0, 0.0, 0.0, 0.0, 0.0, 0.0, 0.0, 0.0, 0.0, 0.0, 0.0, 0.0, 0.0, 0.0, 0.0, 0.0, 0.0, 0.0, 0.0, 0.0, 0.0, 0.0, 0.0, 0.0, 0.0, 0.0, 0.0, 0.0, 0.0, 0.0, 0.0, 0.0, 0.0, 0.0, 0.0, 0.0, 0.0, 0.0, 0.0, 0.0, 0.0, 0.0, 0.0, 0.0, 0.0, 0.0, 0.0, 0.0, 0.0, 0.0, 0.0, 0.0, 0.0, 0.0, 0.0, 0.0, 0.0, 0.0, 0.0, 0.0, 0.0, 0.0, 0.0, 0.0, 0.0, 0.0, 0.0, 0.0, 0.0, 0.0, 0.0, 0.0, 0.0, 0.0, 0.0, 0.0, 0.0, 0.0, 0.0, 0.0, 0.0, 0.0, 0.0, 0.0, 0.0, 0.0, 0.0, 0.0, 0.0, 0.0, 0.0, 0.0, 0.0, 0.0, 0.0, 0.0, 0.0, 0.0, 0.0, 0.0, 0.0, 0.0, 0.0, 0.0, 0.0, 0.0, 0.0, 0.0, 0.0, 0.0, 0.0, 0.0, 0.0, 0.0, 0.0, 0.0, 0.0, 0.0, 0.0, 0.0, 0.0, 0.0, 0.0, 0.0, 0.0, 0.0, 0.0, 0.0, 0.0, 0.0, 0.0, 0.0, 0.0, 0.0, 0.0, 0.0, 0.0, 0.0, 0.0, 0.0, 0.0, 0.0, 0.0, 0.0, 0.0, 0.0, 0.0, 0.0, 0.0, 0.0, 0.0, 0.0, 0.0, 0.0, 0.0, 0.0, 0.0, 0.0, 0.0, 0.0, 0.0, 0.0, 0.0, 0.0, 0.0, 0.0, 0.0, 0.0, 0.0, 0.0, 0.0, 0.0, 0.0, 0.0, 0.0, 0.0, 0.0, 0.0, 0.0, 0.0, 0.0, 0.0, 0.0, 0.0, 0.0, 0.0, 0.0, 0.0, 0.0, 0.0, 0.0, 0.0, 0.0, 0.0, 0.0, 0.0, 0.0, 0.0, 0.0, 0.0, 0.0, 0.0, 0.0, 0.0, 0.0, 0.0, 0.0, 0.0, 0.0, 0.0, 0.0, 0.0, 0.0, 0.0, 0.0, 0.0, 0.0, 0.0, 0.0, 0.0, 0.0, 0.0, 0.0, 0.0, 0.0, 0.0, 0.0, 0.0, 0.0, 0.0, 0.0, 0.0, 0.0, 0.0, 0.0, 0.0, 0.0, 0.0, 0.0, 0.0, 0.0, 0.0, 0.0, 0.0, 0.0, 0.0, 0.0, 0.0, 0.0, 0.0, 0.0, 0.0, 0.0, 0.0, 0.0, 0.0, 0.0, 0.0, 0.0, 0.0, 0.0, 0.0, 0.0, 0.0, 0.0, 0.0, 0.0, 0.0, 0.0, 0.0, 0.0, 0.0, 0.0, 0.0, 0.0, 0.0, 0.0, 0.0, 0.0, 0.0, 0.0, 0.0, 0.0, 0.0, 0.0, 0.0, 0.0, 0.0, 0.0, 0.0, 0.0, 0.0, 0.0, 0.0, 0.0, 0.0, 0.0, 0.0, 0.0, 0.0, 0.0, 0.0, 0.0, 0.0, 0.0, 0.0, 0.0, 0.0, 0.0, 0.0, 0.0, 0.0, 0.0, 0.0, 0.0, 0.0, 0.0, 0.0, 0.0, 0.0, 0.0, 0.0, 0.0, 0.0, 0.0, 0.0, 0.0, 0.0, 0.0, 0.0, 0.0, 0.0, 0.0, 0.0, 0.0, 0.0, 0.0, 0.0, 0.0, 0.0, 0.0, 0.0, 0.0, 0.0, 0.0, 0.0, 0.0, 0.0, 0.0, 0.0, 0.0, 0.0, 0.0, 0.0, 0.0, 0.0, 0.0, 0.0, 0.0, 0.0, 0.0, 0.0, 0.0, 0.0, 0.0, 0.0, 0.0, 0.0, 0.0, 0.0, 0.0, 0.0, 0.0, 0.0, 0.0, 0.0, 0.0, 0.0, 0.0, 0.0, 0.0, 0.0, 0.0, 0.0, 0.0, 0.0, 0.0, 0.0, 0.0, 0.0, 0.0, 0.0, 0.0, 0.0, 0.0, 0.0, 0.0, 0.0, 0.0, 0.0, 0.0, 0.0, 0.0, 0.0, 0.0, 0.0, 0.0, 0.0, 0.0, 0.0, 0.0, 0.0, 0.0, 0.0, 0.0, 0.0, 0.0, 0.0, 0.0, 0.0, 0.0, 0.0, 0.0, 0.0, 0.0, 0.0, 0.0, 0.0, 0.0, 0.0, 0.0, 0.0, 0.0, 0.0, 0.0, 0.0, 0.0, 0.0, 0.0, 0.0, 0.0, 0.0, 0.0, 0.0, 0.0, 0.0, 0.0, 0.0, 0.0, 0.0, 0.0, 0.0, 0.0, 0.0, 0.0, 0.0, 0.0, 0.0, 0.0, 0.0, 0.0, 0.0, 0.0, 0.0, 0.0, 0.0, 0.0, 0.0, 0.0, 0.0, 0.0, 0.0, 0.0, 0.0, 0.0, 0.0, 0.0, 0.0, 0.0, 0.0, 0.0, 0.0, 0.0, 0.0, 0.0, 0.0, 0.0, 0.0, 0.0, 0.0, 0.0, 0.0, 0.0, 0.0, 0.0, 0.0, 0.0, 0.0, 0.0, 0.0, 0.0, 0.0, 0.0, 0.0, 0.0, 0.0, 0.0, 0.0, 0.0, 0.0, 0.0, 0.0, 0.0, 0.0, 0.0, 0.0, 0.0, 0.0, 0.0, 0.0, 0.0, 0.0, 0.0, 0.0, 0.0, 0.0, 0.0, 0.0, 0.0, 0.0, 0.0, 0.0, 0.0, 0.0, 0.0, 0.0, 0.0, 0.0, 0.0, 0.0, 0.0, 0.0, 0.0, 0.0, 0.0, 0.0, 0.0, 0.0, 0.0, 0.0, 0.0, 0.0, 0.0, 0.0, 0.0, 0.0, 0.0, 0.0, 0.0, 0.0, 0.0, 0.0, 0.0, 0.0, 0.0, 0.0, 0.0, 0.0, 0.0, 0.0, 0.0, 0.0, 0.0, 0.0, 0.0, 0.0, 0.0, 0.0, 0.0, 0.0, 0.0, 0.0, 0.0, 0.0, 0.0, 0.0, 0.0, 0.0, 0.0, 0.0, 0.0, 0.0, 0.0, 0.0, 0.0, 0.0, 0.0, 0.0, 0.0, 0.0, 0.0, 0.0, 0.0, 0.0, 0.0, 0.0, 0.0, 0.0, 0.0, 0.0, 0.0, 0.0, 0.0, 0.0, 0.0, 0.0, 0.0, 0.0, 0.0, 0.0, 0.0, 0.0, 0.0, 0.0, 0.0, 0.0, 0.0, 0.0, 0.0, 0.0, 0.0, 0.0, 0.0, 0.0, 0.0, 0.0, 0.0, 0.0, 0.0, 0.0, 0.0, 0.0, 0.0, 0.0, 0.0, 0.0, 0.0, 0.0, 0.0, 0.0, 0.0, 0.0, 0.0, 0.0, 0.0, 0.0, 0.0, 0.0, 0.0, 0.0, 0.0, 0.0, 0.0, 0.0, 0.0, 0.0, 0.0, 0.1818, 0.3149, 0.2727, 0.3149, 0.2273, 0.3937, 0.0, 0.3149, 0.09091, 0.3149, 0.04546, 0.3937, 0.7273, 0.3149, 0.8182, 0.3149, 0.7727, 0.3937, 0.5455, 0.3149, 0.6364, 0.3149, 0.5909, 0.3937, 0.3636, 0.3149, 0.4545, 0.3149, 0.4091, 0.3937, 0.4091, 0.3937, 0.5, 0.3937, 0.4545, 0.4724, 0.4091, 0.3937, 0.4545, 0.3149, 0.5, 0.3937, 0.4545, 0.3149, 0.5455, 0.3149, 0.5, 0.3937, 0.5909, 0.3937, 0.6818, 0.3937, 0.6364, 0.4724, 0.5909, 0.3937, 0.6364, 0.3149, 0.6818, 0.3937, 0.6364, 0.3149, 0.7273, 0.3149, 0.6818, 0.3937, 0.7727, 0.3937, 0.8636, 0.3937, 0.8182, 0.4724, 0.7727, 0.3937, 0.8182, 0.3149, 0.8636, 0.3937, 0.8182, 0.3149, 0.9091, 0.3149, 0.8636, 0.3937, 0.04546, 0.3937, 0.1364, 0.3937, 0.09091, 0.4724, 0.04546, 0.3937, 0.09091, 0.3149, 0.1364, 0.3937, 0.09091, 0.3149, 0.1818, 0.3149, 0.1364, 0.3937, 0.2273, 0.3937, 0.3182, 0.3937, 0.2727, 0.4724, 0.2273, 0.3937, 0.2727, 0.3149, 0.3182, 0.3937, 0.2727, 0.3149, 0.3636, 0.3149, 0.3182, 0.3937, 0.4091, 0.2362, 0.4545, 0.3149, 0.3636, 0.3149, 0.4091, 0.2362, 0.5, 0.2362, 0.4545, 0.3149, 0.5, 0.2362, 0.5455, 0.3149, 0.4545, 0.3149, 0.5909, 0.2362, 0.6364, 0.3149, 0.5455, 0.3149, 0.5909, 0.2362, 0.6818, 0.2362, 0.6364, 0.3149, 0.6818, 0.2362, 0.7273, 0.3149, 0.6364, 0.3149, 0.7727, 0.2362, 0.8182, 0.3149, 0.7273, 0.3149, 0.7727, 0.2362, 0.8636, 0.2362, 0.8182, 0.3149, 0.8636, 0.2362, 0.9091, 0.3149, 0.8182, 0.3149, 0.04546, 0.2362, 0.09091, 0.3149, 0.0, 0.3149, 0.04546, 0.2362, 0.1364, 0.2362, 0.09091, 0.3149, 0.1364, 0.2362, 0.1818, 0.3149, 0.09091, 0.3149, 0.2273, 0.2362, 0.2727, 0.3149, 0.1818, 0.3149, 0.2273, 0.2362, 0.3182, 0.2362, 0.2727, 0.3149, 0.3182, 0.2362, 0.3636, 0.3149, 0.2727, 0.3149, 0.5, 0.2362, 0.5909, 0.2362, 0.5455, 0.3149, 0.6818, 0.2362, 0.7727, 0.2362, 0.7273, 0.3149, 0.8636, 0.2362, 0.9545, 0.2362, 0.9091, 0.3149, 0.1364, 0.2362, 0.2273, 0.2362, 0.1818, 0.3149, 0.3182, 0.2362, 0.4091, 0.2362, 0.3636, 0.3149, 0.0, 0.0, 0.0, 0.0, 0.0, 0.0, 0.0, 0.0, 0.0, 0.0, 0.0, 0.0, 0.0, 0.0, 0.0, 0.0, 0.0, 0.0, 0.0, 0.0, 0.0, 0.0, 0.0, 0.0, 0.0, 0.0, 0.0, 0.0, 0.0, 0.0, 0.0, 0.0, 0.0, 0.0, 0.0, 0.0, 0.0, 0.0, 0.0, 0.0, 0.0, 0.0, 0.0, 0.0, 0.0, 0.0, 0.0, 0.0, 0.0, 0.0, 0.0, 0.0, 0.0, 0.0, 0.0, 0.0, 0.0, 0.0, 0.0, 0.0, 0.0, 0.0, 0.0, 0.0, 0.0, 0.0, 0.0, 0.0, 0.0, 0.0, 0.0, 0.0, 0.0, 0.0, 0.0, 0.0, 0.0, 0.0, 0.0, 0.0, 0.0, 0.0, 0.0, 0.0, 0.0, 0.0, 0.0, 0.0, 0.0, 0.0, 0.0, 0.0, 0.0, 0.0, 0.0, 0.0, 0.0, 0.0, 0.0, 0.0, 0.0, 0.0, 0.0, 0.0, 0.0, 0.0, 0.0, 0.0, 0.0, 0.0, 0.0, 0.0, 0.0, 0.0, 0.0, 0.0, 0.0, 0.0, 0.0, 0.0, 0.0, 0.0, 0.0, 0.0, 0.0, 0.0, 0.0, 0.0, 0.0, 0.0, 0.0, 0.0, 0.0, 0.0, 0.0, 0.0, 0.0, 0.0, 0.0, 0.0, 0.0, 0.0, 0.0, 0.0, 0.0, 0.0, 0.0, 0.0, 0.0, 0.0, 0.0, 0.0, 0.0, 0.0, 0.0, 0.0, 0.0, 0.0, 0.0, 0.0, 0.0, 0.0, 0.0, 0.0, 0.0, 0.0, 0.0, 0.0, 0.0, 0.0, 0.0, 0.0, 0.0, 0.0, 0.0, 0.0, 0.0, 0.0, 0.0, 0.0, 0.0, 0.0, 0.0, 0.0, 0.0, 0.0, 0.0, 0.0, 0.0, 0.0, 0.0, 0.0, 0.0, 0.0, 0.0, 0.0, 0.0, 0.0, 0.0, 0.0, 0.0, 0.0, 0.0, 0.0, 0.0, 0.0, 0.0, 0.0, 0.0, 0.0, 0.0, 0.0, 0.0, 0.0, 0.0, 0.0, 0.0, 0.0, 0.0, 0.0, 0.0, 0.0, 0.0, 0.0, 0.0, 0.0, 0.0, 0.0, 0.0, 0.0, 0.0, 0.0, 0.0, 0.0, 0.0, 0.0, 0.0, 0.0, 0.0, 0.0, 0.0, 0.0, 0.0, 0.0, 0.0, 0.0, 0.0, 0.0, 0.0, 0.0, 0.0, 0.0, 0.0, 0.0, 0.0, 0.0, 0.0, 0.0, 0.0, 0.0, 0.0, 0.0, 0.0, 0.0, 0.0, 0.0, 0.0, 0.0, 0.0, 0.0, 0.0, 0.0, 0.0, 0.0, 0.0, 0.0, 0.0, 0.0, 0.0, 0.0, 0.0, 0.0, 0.0, 0.0, 0.0, 0.0, 0.0, 0.0, 0.0, 0.0, 0.0, 0.0, 0.0, 0.0, 0.0, 0.0, 0.0, 0.0, 0.0, 0.0, 0.0, 0.0, 0.0, 0.0, 0.0, 0.0, 0.0, 0.0, 0.0, 0.0, 0.0, 0.0, 0.0, 0.0, 0.0, 0.0, 0.0, 0.0, 0.0, 0.0, 0.0, 0.0, 0.0, 0.0, 0.0, 0.0, 0.0, 0.0, 0.0, 0.0, 0.0, 0.0, 0.0, 0.0, 0.0, 0.0, 0.0, 0.0, 0.0, 0.0, 0.0, 0.0, 0.0, 0.0, 0.0, 0.0, 0.0, 0.0, 0.0, 0.0, 0.0, 0.0, 0.0, 0.0, 0.0, 0.0, 0.0, 0.0, 0.0, 0.0, 0.0, 0.0, 0.0, 0.0, 0.0, 0.0, 0.0, 0.0, 0.0, 0.0, 0.0, 0.0, 0.0, 0.0, 0.0, 0.0, 0.0, 0.0, 0.0, 0.0, 0.0, 0.0, 0.0, 0.0, 0.0, 0.0, 0.0, 0.0, 0.0, 0.0, 0.0, 0.0, 0.0, 0.0, 0.0, 0.0, 0.0, 0.0, 0.0, 0.0, 0.0, 0.0, 0.0, 0.0, 0.0, 0.0, 0.0, 0.0, 0.0, 0.0, 0.0, 0.0, 0.0, 0.0, 0.0, 0.0, 0.0, 0.0, 0.0, 0.0, 0.0, 0.0, 0.0, 0.0, 0.0, 0.0, 0.0, 0.0, 0.0, 0.0, 0.0, 0.0, 0.0, 0.0, 0.0, 0.0, 0.0, 0.0, 0.0, 0.0, 0.0, 0.0, 0.0, 0.0, 0.0, 0.0, 0.0, 0.0, 0.0, 0.0, 0.0, 0.0, 0.0, 0.0, 0.0, 0.0, 0.0, 0.0, 0.0, 0.0, 0.0, 0.0, 0.0, 0.0, 0.0, 0.0, 0.0, 0.0, 0.0, 0.0, 0.0, 0.0, 0.0, 0.0, 0.0, 0.0, 0.0, 0.0, 0.0, 0.0, 0.0, 0.0, 0.0, 0.0, 0.0, 0.0, 0.0, 0.0, 0.0, 0.0, 0.0, 0.0, 0.0, 0.0, 0.0, 0.0, 0.0, 0.0, 0.0, 0.0, 0.0, 0.0, 0.0, 0.0, 0.0, 0.0, 0.0, 0.0, 0.0, 0.0, 0.0, 0.0, 0.0, 0.0, 0.0, 0.0, 0.0, 0.0, 0.0, 0.0, 0.0, 0.0, 0.0, 0.0, 0.0, 0.0, 0.0, 0.0, 0.0, 0.0, 0.0, 0.0, 0.0, 0.0, 0.0, 0.0, 0.0, 0.0, 0.0, 0.0, 0.0, 0.0, 0.0, 0.0, 0.0, 0.0, 0.0, 0.0, 0.0, 0.0, 0.0, 0.0, 0.0, 0.0, 0.0, 0.0, 0.0, 0.0, 0.0, 0.0, 0.0, 0.0, 0.0, 0.0, 0.0, 0.0, 0.0, 0.0, 0.0, 0.0, 0.0, 0.0, 0.0, 0.0, 0.0, 0.0, 0.0, 0.0, 0.0, 0.0, 0.0, 0.0, 0.0, 0.0, 0.0, 0.0, 0.0, 0.0, 0.0, 0.0, 0.0, 0.0, 0.0, 0.0, 0.0, 0.0, 0.0, 0.0, 0.0, 0.0, 0.0, 0.0, 0.0, 0.0, 0.0, 0.0, 0.0, 0.0, 0.0, 0.0, 0.0, 0.0, 0.0, 0.0, 0.0, 0.0, 0.0, 0.0, 0.0, 0.0, 0.0, 0.0, 0.0, 0.0, 0.0, 0.0, 0.0, 0.0, 0.0, 0.0, 0.0, 0.0, 0.0, 0.0, 0.0, 0.0, 0.0, 0.0, 0.0, 0.0, 0.0, 0.0, 0.0, 0.0, 0.0, 0.0, 0.0, 0.0, 0.0, 0.0, 0.0, 0.0, 0.0, 0.0, 0.0, 0.0, 0.0, 0.0, 0.0, 0.0, 0.0, 0.0, 0.0, 0.0, 0.0, 0.0, 0.0, 0.0, 0.0, 0.0, 0.0, 0.0, 0.0, 0.0, 0.0, 0.0, 0.0, 0.0, 0.0, 0.0, 0.0, 0.0, 0.0, 0.0, 0.0, 0.0, 0.0, 0.0, 0.0, 0.0, 0.0, 0.0, 0.0, 0.0, 0.0, 0.0, 0.0, 0.0, 0.0, 0.0, 0.0, 0.0, 0.0, 0.0, 0.0, 0.0, 0.0, 0.0, 0.0, 0.0, 0.0, 0.0, 0.0, 0.0, 0.0, 0.0, 0.0, 0.0, 0.0, 0.0, 0.0, 0.0, 0.0, 0.0, 0.0, 0.0, 0.0, 0.0, 0.0, 0.0, 0.0, 0.0, 0.0, 0.0, 0.0, 0.0, 0.0, 0.0, 0.0, 0.0, 0.0, 0.0, 0.0, 0.0, 0.0, 0.0, 0.0, 0.0, 0.0, 0.0, 0.0, 0.0, 0.0, 0.0, 0.0, 0.0, 0.0, 0.0, 0.0, 0.0, 0.0, 0.0, 0.0, 0.0, 0.0, 0.0, 0.0, 0.0, 0.0, 0.0, 0.0, 0.0, 0.0, 0.0, 0.0, 0.0, 0.0, 0.0, 0.0, 0.0, 0.0, 0.0, 0.0, 0.0, 0.0, 0.0, 0.0, 0.0, 0.0, 0.0, 0.0, 0.0, 0.0, 0.0, 0.0, 0.0, 0.0, 0.0, 0.0, 0.0, 0.0, 0.0, 0.0, 0.0, 0.0, 0.0, 0.0, 0.0, 0.0, 0.0, 0.0, 0.0, 0.0, 0.0, 0.0, 0.0, 0.0, 0.0, 0.0, 0.0, 0.0, 0.0, 0.0, 0.0, 0.0, 0.0, 0.0, 0.0, 0.0, 0.0, 0.0, 0.0, 0.0, 0.0, 0.0, 0.0, 0.0, 0.0, 0.0, 0.0, 0.0, 0.0, 0.0, 0.0, 0.0, 0.0, 0.0, 0.0, 0.0, 0.0, 0.0, 0.0, 0.0, 0.0, 0.0, 0.0, 0.0, 0.0, 0.0, 0.0, 0.0, 0.0, 0.0, 0.0, 0.0, 0.0, 0.0, 0.0, 0.0, 0.0, 0.0, 0.0, 0.0, 0.0, 0.0, 0.0, 0.0, 0.0, 0.0, 0.0, 0.0, 0.0, 0.0, 0.0, 0.0, 0.0, 0.0, 0.0, 0.0, 0.0, 0.0, 0.0, 0.0, 0.0, 0.0, 0.0, 0.0, 0.0, 0.0, 0.0, 0.0, 0.0, 0.0, 0.0, 0.0, 0.0, 0.0, 0.0, 0.0, 0.0, 0.0, 0.0, 0.0, 0.0, 0.0, 0.0, 0.0, 0.0, 0.0, 0.0, 0.0, 0.0, 0.0, 0.0, 0.0, 0.0, 0.0, 0.0, 0.0, 0.0, 0.0, 0.0, 0.0, 0.0, 0.0, 0.0, 0.0, 0.0, 0.0, 0.0, 0.0, 0.0, 0.0, 0.0, 0.0, 0.0, 0.0, 0.0, 0.0, 0.0, 0.0, 0.0, 0.0, 0.0, 0.0, 0.0, 0.0, 0.0, 0.0, 0.0, 0.0, 0.0, 0.0, 0.0, 0.0, 0.0, 0.0, 0.0, 0.0, 0.0, 0.0, 0.0, 0.0, 0.0, 0.0, 0.0, 0.0, 0.0, 0.0, 0.0, 0.0, 0.0, 0.0, 0.0, 0.0, 0.0, 0.0, 0.0, 0.0, 0.0, 0.0, 0.0, 0.0, 0.0, 0.0, 0.0, 0.0, 0.0, 0.0, 0.0, 0.0, 0.0, 0.0, 0.0, 0.0, 0.0, 0.0, 0.0, 0.0, 0.0, 0.0, 0.0, 0.0, 0.0, 0.0, 0.0, 0.0, 0.0, 0.0, 0.0, 0.0, 0.0, 0.0, 0.0, 0.0, 0.0, 0.0, 0.0, 0.0, 0.0, 0.0, 0.0, 0.0, 0.0, 0.0, 0.0, 0.0, 0.0, 0.0, 0.0, 0.0, 0.0, 0.0, 0.0, 0.0, 0.0, 0.0, 0.0, 0.0, 0.0, 0.0, 0.0, 0.0, 0.0, 0.0, 0.0, 0.0, 0.0, 0.0, 0.0, 0.0, 0.0, 0.0, 0.0, 0.0, 0.0, 0.0, 0.0, 0.0, 0.0, 0.0, 0.0, 0.0, 0.0, 0.0, 0.0, 0.0, 0.0, 0.0, 0.0, 0.0, 0.0, 0.0, 0.0, 0.0, 0.0, 0.0, 0.0, 0.0, 0.0, 0.0, 0.0, 0.0, 0.0, 0.0, 0.0, 0.0, 0.0, 0.0, 0.0, 0.0, 0.0, 0.0, 0.0, 0.0, 0.0, 0.0, 0.0, 0.0, 0.0, 0.0, 0.0, 0.0, 0.0, 0.0, 0.0, 0.0, 0.0, 0.0, 0.0, 0.0, 0.0, 0.0, 0.0, 0.0, 0.0, 0.0, 0.0, 0.0, 0.0, 0.0, 0.0, 0.0, 0.0, 0.0, 0.0, 0.0, 0.0, 0.0, 0.0, 0.0, 0.0, 0.0, 0.0, 0.0, 0.0, 0.0, 0.0, 0.0, 0.0, 0.0, 0.0, 0.0, 0.0, 0.0, 0.0, 0.0, 0.0, 0.0, 0.0, 0.0, 0.0, 0.0, 0.0, 0.0, 0.0, 0.0, 0.0, 0.0, 0.0, 0.0, 0.0, 0.0, 0.0, 0.0, 0.0, 0.0, 0.0, 0.0, 0.0, 0.0, 0.0, 0.0, 0.0, 0.0, 0.0, 0.0, 0.0, 0.0, 0.0, 0.0, 0.0, 0.0, 0.0, 0.0, 0.0, 0.0, 0.0, 0.0, 0.0, 0.0, 0.0, 0.0, 0.0, 0.0, 0.0, 0.0, 0.0, 0.0, 0.0, 0.0, 0.0, 0.0, 0.0, 0.0, 0.0, 0.0, 0.0, 0.0, 0.0, 0.0, 0.0, 0.0, 0.0, 0.0, 0.0, 0.0, 0.0, 0.0, 0.0, 0.0, 0.0, 0.0, 0.0, 0.0, 0.0, 0.0, 0.0, 0.0, 0.0, 0.0, 0.0, 0.0, 0.0, 0.0, 0.0, 0.0, 0.0, 0.0, 0.0, 0.0, 0.0, 0.0, 0.0, 0.0, 0.0, 0.0, 0.0, 0.0, 0.0, 0.0, 0.0, 0.0, 0.0, 0.0, 0.0, 0.0, 0.0, 0.0, 0.0, 0.0, 0.0, 0.0, 0.0, 0.0, 0.0, 0.0, 0.0, 0.0, 0.0, 0.0, 0.0, 0.0, 0.0, 0.0, 0.0, 0.0, 0.0, 0.0, 0.0, 0.0, 0.0, 0.0, 0.0, 0.0, 0.0, 0.0, 0.0, 0.0, 0.0, 0.0, 0.0, 0.0, 0.0, 0.0, 0.0, 0.0, 0.0, 0.0, 0.0, 0.0, 0.0, 0.0, 0.0, 0.0, 0.0, 0.0, 0.0, 0.0, 0.0, 0.0, 0.0, 0.0, 0.0, 0.0, 0.0, 0.0, 0.0, 0.0, 0.0, 0.0, 0.0, 0.0, 0.0, 0.0, 0.0, 0.0, 0.0, 0.0, 0.0, 0.0, 0.0, 0.0, 0.0, 0.0, 0.0, 0.0, 0.0, 0.0, 0.0, 0.0, 0.0, 0.0, 0.0, 0.0, 0.0, 0.0, 0.0, 0.0, 0.0, 0.0, 0.0, 0.0, 0.0, 0.0, 0.0, 0.0, 0.0, 0.0, 0.0, 0.0, 0.0, 0.0, 0.0, 0.0, 0.0, 0.0, 0.0, 0.0, 0.0, 0.0, 0.0, 0.0, 0.0, 0.0, 0.0, 0.0, 0.0, 0.0, 0.0, 0.0, 0.0, 0.0, 0.0, 0.0, 0.0, 0.0, 0.0, 0.0, 0.0, 0.0, 0.0, 0.0, 0.0, 0.0, 0.0, 0.0, 0.0, 0.0, 0.0, 0.0, 0.0, 0.0, 0.0, 0.0, 0.0, 0.0, 0.0, 0.0, 0.0, 0.0, 0.0, 0.0, 0.0, 0.0, 0.0, 0.0, 0.0, 0.0, 0.0, 0.0, 0.0, 0.0, 0.0, 0.0, 0.0, 0.0, 0.0, 0.0, 0.0, 0.0, 0.0, 0.0, 0.0, 0.0, 0.0, 0.0, 0.0, 0.0, 0.0, 0.0, 0.0, 0.0, 0.0, 0.0, 0.0, 0.0, 0.0, 0.0, 0.0, 0.0, 0.0, 0.0, 0.0, 0.0, 0.0, 0.0, 0.0, 0.0, 0.0, 0.0, 0.0, 0.0, 0.0, 0.0, 0.0, 0.0, 0.0, 0.0, 0.0, 0.0, 0.0, 0.0, 0.0, 0.0, 0.0, 0.0, 0.0, 0.0, 0.0, 0.0, 0.0, 0.0, 0.0, 0.0, 0.0, 0.0, 0.0, 0.0, 0.0, 0.0, 0.0, 0.0, 0.0, 0.0, 0.0, 0.0, 0.0, 0.0, 0.0, 0.0, 0.0, 0.0, 0.0, 0.0, 0.0, 0.0, 0.0, 0.0, 0.0, 0.0, 0.0, 0.0, 0.0, 0.0, 0.0, 0.0, 0.0, 0.0, 0.0, 0.0, 0.0, 0.0, 0.0, 0.0, 0.0, 0.0, 0.0, 0.0, 0.0, 0.0, 0.0, 0.0, 0.0, 0.0, 0.0, 0.0, 0.0, 0.0, 0.0, 0.0, 0.0, 0.0, 0.0, 0.0, 0.0, 0.0, 0.0, 0.0, 0.0, 0.0, 0.0, 0.0, 0.0, 0.0, 0.0, 0.0, 0.0, 0.0, 0.0, 0.0, 0.0, 0.0, 0.0, 0.0, 0.0, 0.0, 0.0, 0.0, 0.0, 0.0, 0.0, 0.0, 0.0, 0.0, 0.0, 0.0, 0.0, 0.0, 0.0, 0.0, 0.0, 0.0, 0.0, 0.0, 0.0, 0.0, 0.0, 0.0, 0.0, 0.0, 0.0, 0.0, 0.0, 0.0, 0.0, 0.0, 0.0, 0.0, 0.0, 0.0, 0.0, 0.0, 0.0, 0.0, 0.0, 0.0, 0.0, 0.0, 0.0, 0.0, 0.0, 0.0, 0.0, 0.0, 0.0, 0.0, 0.0, 0.0, 0.0, 0.0, 0.0, 0.0, 0.0, 0.0, 0.0, 0.0, 0.0, 0.0, 0.0, 0.0, 0.0, 0.0, 0.0, 0.0, 0.0, 0.0, 0.0, 0.0, 0.0, 0.0, 0.0, 0.0, 0.0, 0.0, 0.0, 0.0, 0.0, 0.0, 0.0, 0.0, 0.0, 0.0, 0.0, 0.0, 0.0, 0.0, 0.0, 0.0, 0.0, 0.0, 0.0, 0.0, 0.0, 0.0, 0.0, 0.0, 0.0, 0.0, 0.0, 0.0, 0.0, 0.0, 0.0, 0.0, 0.0, 0.0, 0.0, 0.0, 0.0, 0.0, 0.0, 0.0, 0.0, 0.0, 0.0, 0.0, 0.0, 0.0, 0.0, 0.0, 0.0, 0.0, 0.0, 0.0, 0.0, 0.0, 0.0, 0.0, 0.0, 0.0, 0.0, 0.0, 0.0, 0.0, 0.0, 0.0, 0.0, 0.0, 0.0, 0.0, 0.0, 0.0, 0.0, 0.0, 0.0, 0.0, 0.0, 0.0, 0.0, 0.0, 0.0, 0.0, 0.0, 0.0, 0.0, 0.0, 0.0, 0.0, 0.0, 0.0, 0.0, 0.0, 0.0, 0.0, 0.0, 0.0, 0.0, 0.0, 0.0, 0.0, 0.0, 0.0, 0.0, 0.0, 0.0, 0.0, 0.0, 0.0, 0.0, 0.0, 0.0, 0.0, 0.0, 0.0, 0.0, 0.0, 0.0, 0.0, 0.0, 0.0, 0.0, 0.0, 0.0, 0.0, 0.0, 0.0, 0.0, 0.0, 0.0, 0.0, 0.0, 0.0, 0.0, 0.0, 0.0, 0.0, 0.0, 0.0, 0.0, 0.0, 0.0, 0.0, 0.0, 0.0, 0.0, 0.0, 0.0, 0.0, 0.0, 0.0, 0.0, 0.0, 0.0, 0.0, 0.0, 0.0, 0.0, 0.0, 0.0, 0.0, 0.0, 0.0, 0.0, 0.0, 0.0, 0.0, 0.0, 0.0, 0.0, 0.0, 0.0, 0.0, 0.0, 0.0, 0.0, 0.0, 0.0, 0.0, 0.0, 0.0, 0.0, 0.0, 0.0, 0.0, 0.0, 0.0, 0.0, 0.0, 0.0, 0.0, 0.0, 0.0, 0.0, 0.0, 0.0, 0.0, 0.0, 0.0, 0.0, 0.0, 0.0, 0.0, 0.0, 0.0, 0.0, 0.0, 0.0, 0.0, 0.0, 0.0, 0.0, 0.0, 0.0, 0.0, 0.0, 0.0, 0.0, 0.0, 0.0, 0.0, 0.0, 0.0, 0.0, 0.0, 0.0, 0.0, 0.0, 0.0, 0.0, 0.1818, 0.3149, 0.2727, 0.3149, 0.2273, 0.3937, 0.0, 0.3149, 0.09091, 0.3149, 0.04546, 0.3937, 0.7273, 0.3149, 0.8182, 0.3149, 0.7727, 0.3937, 0.5455, 0.3149, 0.6364, 0.3149, 0.5909, 0.3937, 0.3636, 0.3149, 0.4545, 0.3149, 0.4091, 0.3937, 0.4091, 0.3937, 0.5, 0.3937, 0.4545, 0.4724, 0.4091, 0.3937, 0.4545, 0.3149, 0.5, 0.3937, 0.4545, 0.3149, 0.5455, 0.3149, 0.5, 0.3937, 0.5909, 0.3937, 0.6818, 0.3937, 0.6364, 0.4724, 0.5909, 0.3937, 0.6364, 0.3149, 0.6818, 0.3937, 0.6364, 0.3149, 0.7273, 0.3149, 0.6818, 0.3937, 0.7727, 0.3937, 0.8636, 0.3937, 0.8182, 0.4724, 0.7727, 0.3937, 0.8182, 0.3149, 0.8636, 0.3937, 0.8182, 0.3149, 0.9091, 0.3149, 0.8636, 0.3937, 0.04546, 0.3937, 0.1364, 0.3937, 0.09091, 0.4724, 0.04546, 0.3937, 0.09091, 0.3149, 0.1364, 0.3937, 0.09091, 0.3149, 0.1818, 0.3149, 0.1364, 0.3937, 0.2273, 0.3937, 0.3182, 0.3937, 0.2727, 0.4724, 0.2273, 0.3937, 0.2727, 0.3149, 0.3182, 0.3937, 0.2727, 0.3149, 0.3636, 0.3149, 0.3182, 0.3937, 0.4091, 0.2362, 0.4545, 0.3149, 0.3636, 0.3149, 0.4091, 0.2362, 0.5, 0.2362, 0.4545, 0.3149, 0.5, 0.2362, 0.5455, 0.3149, 0.4545, 0.3149, 0.5909, 0.2362, 0.6364, 0.3149, 0.5455, 0.3149, 0.5909, 0.2362, 0.6818, 0.2362, 0.6364, 0.3149, 0.6818, 0.2362, 0.7273, 0.3149, 0.6364, 0.3149, 0.7727, 0.2362, 0.8182, 0.3149, 0.7273, 0.3149, 0.7727, 0.2362, 0.8636, 0.2362, 0.8182, 0.3149, 0.8636, 0.2362, 0.9091, 0.3149, 0.8182, 0.3149, 0.04546, 0.2362, 0.09091, 0.3149, 0.0, 0.3149, 0.04546, 0.2362, 0.1364, 0.2362, 0.09091, 0.3149, 0.1364, 0.2362, 0.1818, 0.3149, 0.09091, 0.3149, 0.2273, 0.2362, 0.2727, 0.3149, 0.1818, 0.3149, 0.2273, 0.2362, 0.3182, 0.2362, 0.2727, 0.3149, 0.3182, 0.2362, 0.3636, 0.3149, 0.2727, 0.3149, 0.5, 0.2362, 0.5909, 0.2362, 0.5455, 0.3149, 0.6818, 0.2362, 0.7727, 0.2362, 0.7273, 0.3149, 0.8636, 0.2362, 0.9545, 0.2362, 0.9091, 0.3149, 0.1364, 0.2362, 0.2273, 0.2362, 0.1818, 0.3149, 0.3182, 0.2362, 0.4091, 0.2362, 0.3636, 0.3149, 0.1364, 0.2362, 0.2273, 0.2362, 0.1818, 0.3149, 0.2273, 0.2362, 0.2727, 0.3149, 0.1818, 0.3149, 0.1818, 0.3149, 0.2727, 0.3149, 0.2273, 0.3937, 0.09091, 0.3149, 0.1818, 0.3149, 0.1364, 0.3937, 0.1364, 0.2362, 0.1818, 0.3149, 0.09091, 0.3149, 0.04546, 0.2362, 0.09091, 0.3149, 0.0, 0.3149, 0.0, 0.3149, 0.09091, 0.3149, 0.04546, 0.3937, 0.04546, 0.3937, 0.09091, 0.3149, 0.1364, 0.3937, 0.04546, 0.2362, 0.1364, 0.2362, 0.09091, 0.3149, 0.8636, 0.2362, 0.9545, 0.2362, 0.9091, 0.3149, 0.8636, 0.2362, 0.9091, 0.3149, 0.8182, 0.3149, 0.7727, 0.2362, 0.8636, 0.2362, 0.8182, 0.3149, 0.7727, 0.2362, 0.8182, 0.3149, 0.7273, 0.3149, 0.7273, 0.3149, 0.8182, 0.3149, 0.7727, 0.3937, 0.8182, 0.3149, 0.9091, 0.3149, 0.8636, 0.3937, 0.7727, 0.3937, 0.8182, 0.3149, 0.8636, 0.3937, 0.6364, 0.3149, 0.7273, 0.3149, 0.6818, 0.3937, 0.7727, 0.3937, 0.8636, 0.3937, 0.8182, 0.4724, 0.5909, 0.3937, 0.6818, 0.3937, 0.6364, 0.4724, 0.5909, 0.3937, 0.6364, 0.3149, 0.6818, 0.3937, 0.5909, 0.2362, 0.6364, 0.3149, 0.5455, 0.3149, 0.5455, 0.3149, 0.6364, 0.3149, 0.5909, 0.3937, 0.6818, 0.2362, 0.7273, 0.3149, 0.6364, 0.3149, 0.5909, 0.2362, 0.6818, 0.2362, 0.6364, 0.3149, 0.6818, 0.2362, 0.7727, 0.2362, 0.7273, 0.3149, 0.5, 0.2362, 0.5909, 0.2362, 0.5455, 0.3149, 0.5, 0.2362, 0.5455, 0.3149, 0.4545, 0.3149, 0.4091, 0.2362, 0.5, 0.2362, 0.4545, 0.3149, 0.4091, 0.2362, 0.4545, 0.3149, 0.3636, 0.3149, 0.3636, 0.3149, 0.4545, 0.3149, 0.4091, 0.3937, 0.4545, 0.3149, 0.5455, 0.3149, 0.5, 0.3937, 0.4091, 0.3937, 0.4545, 0.3149, 0.5, 0.3937, 0.2273, 0.3937, 0.3182, 0.3937, 0.2727, 0.4724, 0.4091, 0.3937, 0.5, 0.3937, 0.4545, 0.4724, 0.2727, 0.3149, 0.3636, 0.3149, 0.3182, 0.3937, 0.2273, 0.3937, 0.2727, 0.3149, 0.3182, 0.3937, 0.3182, 0.2362, 0.4091, 0.2362, 0.3636, 0.3149, 0.3182, 0.2362, 0.3636, 0.3149, 0.2727, 0.3149, 0.2273, 0.2362, 0.3182, 0.2362, 0.2727, 0.3149, 0.04546, 0.3937, 0.1364, 0.3937, 0.09091, 0.4724])
me_plane_082.materials.append(mat_material_001)
me_plane_082.materials.append(mat_material_006)
me_plane_082.update()
me_plane_077 = bpy.data.meshes.new('Plane.077')
me_plane_077.from_pydata([(-3.111, 0.03703, -0.3627), (-2.712, -0.3655, -0.08891), (-2.851, 0.4423, 0.1075), (-2.728, 0.09332, -0.1551), (-2.549, 0.0942, -0.04788), (-2.383, 0.1027, 0.06534), (-2.731, 0.606, 0.3764), (-2.531, -0.5609, 0.09058), (-2.36, -0.7123, 0.1724), (-2.195, -0.8087, 0.2362), (-2.031, -0.8989, 0.2664), (-2.225, 0.1033, 0.1702), (-2.066, 0.1012, 0.2468), (-2.423, 0.8429, 0.6408), (-2.588, 0.7538, 0.5364), (-2.246, 0.9261, 0.6982), (-2.061, 0.9925, 0.6985), (-1.741, 1.043, 0.6022), (-1.902, 0.09761, 0.2872), (-1.622, 0.09013, 0.2708), (-1.867, -0.9664, 0.2577), (-1.597, -1.009, 0.1824), (-1.339, -1.021, 0.03385), (-1.114, -0.9892, -0.1148), (-1.361, 0.087, 0.1342), (-1.133, 0.1051, -0.1278), (-1.433, 1.061, 0.4294), (-1.166, 1.028, 0.2643), (-0.8732, 0.9344, 0.09849), (-0.5388, 0.7232, -0.201), (-0.9675, 0.1226, -0.336), (-0.912, 0.1282, -0.3964), (-0.8576, -0.8778, -0.2615), (-0.5354, -0.5762, -0.4543), (-0.2601, -0.2444, -0.6482), (0.03506, 0.1477, -0.7088), (-0.2583, 0.4871, -0.5101), (0.09021, 2.922, 0.2609), (-0.3688, 2.644, 0.5124), (0.4702, 2.588, 0.5908), (0.07331, 2.552, 0.4196), (0.04516, 2.396, 0.4732), (0.0341, 2.255, 0.5274), (0.6442, 2.442, 0.7463), (-0.5754, 2.513, 0.6493), (-0.7427, 2.388, 0.7005), (-0.8497, 2.251, 0.746), (-0.948, 2.105, 0.7758), (0.02373, 2.125, 0.5849), (0.01443, 1.994, 0.6334), (0.8838, 2.149, 0.8574), (0.7941, 2.298, 0.8105), (0.9671, 1.995, 0.8842), (1.03, 1.834, 0.8816), (1.069, 1.544, 0.8186), (0.005859, 1.856, 0.67), (-0.004022, 1.593, 0.6954), (-1.023, 1.948, 0.7807), (-1.074, 1.651, 0.7372), (-1.086, 1.344, 0.601), (-1.048, 1.091, 0.4045), (-0.008122, 1.311, 0.6098), (-0.0005011, 1.067, 0.3283), (1.08, 1.252, 0.6596), (1.043, 1.019, 0.4444), (0.9418, 0.8174, 0.1448), (0.69, 0.6342, -0.2615), (0.01286, 0.9458, 0.008252), (0.01761, 0.9219, -0.1047), (-0.9304, 0.8648, 0.1193), (-0.6445, 0.6572, -0.2775), (-0.3416, 0.4227, -0.5427), (0.03542, 0.1498, -0.7122), (0.4054, 0.4138, -0.5356), (0.1041, -2.903, -1.033), (0.4509, -2.485, -0.9574), (-0.3558, -2.625, -0.7619), (0.002233, -2.525, -1.005), (-0.0219, -2.366, -0.9916), (-0.05406, -2.225, -0.9577), (-0.5583, -2.518, -0.6056), (0.6132, -2.324, -0.8674), (0.7402, -2.202, -0.8296), (0.8148, -2.082, -0.77), (0.8865, -1.964, -0.6979), (-0.07807, -2.094, -0.9044), (-0.09769, -1.968, -0.8438), (-0.8574, -2.298, -0.4597), (-0.7393, -2.419, -0.5265), (-0.9649, -2.17, -0.3961), (-1.049, -2.028, -0.3448), (-1.115, -1.751, -0.2705), (-0.1129, -1.84, -0.775), (-0.1274, -1.61, -0.6295), (0.9401, -1.841, -0.6205), (0.9676, -1.611, -0.4709), (0.9738, -1.357, -0.3171), (0.9441, -1.114, -0.2062), (-0.1294, -1.366, -0.4943), (-0.1303, -1.104, -0.455), (-1.138, -1.444, -0.2145), (-1.1, -1.156, -0.1925), (-0.986, -0.8449, -0.2263), (-0.7042, -0.4766, -0.4087), (-0.1223, -0.8954, -0.4844), (-0.117, -0.8284, -0.5062), (0.8455, -0.8364, -0.1669), (0.6004, -0.4861, -0.3139), (0.3601, -0.162, -0.5571), (0.032, 0.1494, -0.7046), (-0.3719, -0.1492, -0.6314), (2.958, 0.08663, -0.1104), (2.641, 0.436, 0.2211), (2.72, -0.4056, 0.1882), (2.603, 0.00859, 0.07311), (2.449, -0.006548, 0.1504), (2.314, -0.03567, 0.2289), (2.625, -0.6375, 0.3366), (2.516, 0.5828, 0.4066), (2.397, 0.7065, 0.5084), (2.277, 0.7742, 0.6031), (2.151, 0.8369, 0.689), (2.191, -0.06241, 0.3109), (2.07, -0.08687, 0.3845), (2.38, -0.9575, 0.4504), (2.511, -0.8307, 0.3981), (2.238, -1.072, 0.4825), (2.08, -1.157, 0.4897), (1.777, -1.218, 0.4637), (1.943, -0.1087, 0.4482), (1.707, -0.1398, 0.5306), (2.015, 0.8823, 0.7556), (1.749, 0.8971, 0.8225), (1.446, 0.8982, 0.811), (1.16, 0.877, 0.7178), (1.437, -0.1504, 0.5266), (1.148, -0.1254, 0.3595), (1.445, -1.221, 0.3633), (1.146, -1.155, 0.2228), (0.8453, -0.9976, 0.0214), (0.5442, -0.6429, -0.3131), (0.9433, -0.08112, 0.144), (0.8841, -0.06198, 0.06168), (0.8598, 0.8097, 0.5086), (0.5498, 0.6382, 0.05979), (0.309, 0.4576, -0.4153), (0.03506, 0.1477, -0.7088), (0.308, -0.2584, -0.6283)], [], [(0, 3, 1), (0, 2, 3), (3, 4, 7, 1), (4, 3, 2, 6), (5, 4, 6, 14), (8, 7, 4, 5), (5, 11, 9, 8), (11, 12, 10, 9), (11, 5, 14, 13), (12, 11, 13, 15), (18, 12, 15, 16), (19, 18, 16, 17), (18, 19, 21, 20), (12, 18, 20, 10), (19, 24, 22, 21), (24, 25, 23, 22), (25, 24, 26, 27), (24, 19, 17, 26), (30, 25, 27, 28), (31, 30, 28, 29), (25, 30, 32, 23), (30, 31, 33, 32), (31, 35, 34, 33), (35, 31, 29, 36), (37, 40, 38), (37, 39, 40), (41, 40, 39, 43), (40, 41, 44, 38), (45, 44, 41, 42), (42, 41, 43, 51), (42, 48, 46, 45), (48, 49, 47, 46), (48, 42, 51, 50), (49, 48, 50, 52), (55, 49, 52, 53), (56, 55, 53, 54), (55, 56, 58, 57), (49, 55, 57, 47), (56, 61, 59, 58), (61, 62, 60, 59), (62, 61, 63, 64), (61, 56, 54, 63), (67, 62, 64, 65), (68, 67, 65, 66), (62, 67, 69, 60), (67, 68, 70, 69), (68, 72, 71, 70), (72, 68, 66, 73), (74, 77, 75), (74, 76, 77), (77, 78, 81, 75), (78, 77, 76, 80), (79, 78, 80, 88), (82, 81, 78, 79), (79, 85, 83, 82), (85, 86, 84, 83), (85, 79, 88, 87), (86, 85, 87, 89), (92, 86, 89, 90), (93, 92, 90, 91), (92, 93, 95, 94), (86, 92, 94, 84), (93, 98, 96, 95), (98, 99, 97, 96), (99, 98, 100, 101), (98, 93, 91, 100), (104, 99, 101, 102), (105, 104, 102, 103), (99, 104, 106, 97), (104, 105, 107, 106), (105, 109, 108, 107), (109, 105, 103, 110), (111, 114, 112), (111, 113, 114), (114, 115, 118, 112), (115, 114, 113, 117), (116, 115, 117, 125), (119, 118, 115, 116), (116, 122, 120, 119), (122, 123, 121, 120), (122, 116, 125, 124), (123, 122, 124, 126), (129, 123, 126, 127), (130, 129, 127, 128), (129, 130, 132, 131), (123, 129, 131, 121), (130, 135, 133, 132), (135, 136, 134, 133), (136, 135, 137, 138), (135, 130, 128, 137), (141, 136, 138, 139), (142, 141, 139, 140), (136, 141, 143, 134), (141, 142, 144, 143), (142, 146, 145, 144), (146, 142, 140, 147)])
_uv = me_plane_077.uv_layers.new(name='UVMap')
_uv.uv.foreach_set('vector', [0.0, 0.0, 0.0, 0.0, 0.0, 0.0, 0.0, 0.0, 0.0, 0.0, 0.0, 0.0, 0.0, 0.0, 0.0, 0.0, 0.0, 0.0, 0.0, 0.0, 0.0, 0.0, 0.0, 0.0, 0.0, 0.0, 0.0, 0.0, 0.0, 0.0, 0.0, 0.0, 0.0, 0.0, 0.0, 0.0, 0.0, 0.0, 0.0, 0.0, 0.0, 0.0, 0.0, 0.0, 0.0, 0.0, 0.0, 0.0, 0.0, 0.0, 0.0, 0.0, 0.0, 0.0, 0.0, 0.0, 0.0, 0.0, 0.0, 0.0, 0.0, 0.0, 0.0, 0.0, 0.0, 0.0, 0.0, 0.0, 0.0, 0.0, 0.0, 0.0, 0.0, 0.0, 0.0, 0.0, 0.0, 0.0, 0.0, 0.0, 0.0, 0.0, 0.0, 0.0, 0.0, 0.0, 0.0, 0.0, 0.0, 0.0, 0.0, 0.0, 0.0, 0.0, 0.0, 0.0, 0.0, 0.0, 0.0, 0.0, 0.0, 0.0, 0.0, 0.0, 0.0, 0.0, 0.0, 0.0, 0.0, 0.0, 0.0, 0.0, 0.0, 0.0, 0.0, 0.0, 0.0, 0.0, 0.0, 0.0, 0.0, 0.0, 0.0, 0.0, 0.0, 0.0, 0.0, 0.0, 0.0, 0.0, 0.0, 0.0, 0.0, 0.0, 0.0, 0.0, 0.0, 0.0, 0.0, 0.0, 0.0, 0.0, 0.0, 0.0, 0.0, 0.0, 0.0, 0.0, 0.0, 0.0, 0.0, 0.0, 0.0, 0.0, 0.0, 0.0, 0.0, 0.0, 0.0, 0.0, 0.0, 0.0, 0.0, 0.0, 0.0, 0.0, 0.0, 0.0, 0.0, 0.0, 0.0, 0.0, 0.0, 0.0, 0.0, 0.0, 0.0, 0.0, 0.0, 0.0, 0.0, 0.0, 0.0, 0.0, 0.0, 0.0, 0.0, 0.0, 0.0, 0.0, 0.0, 0.0, 0.0, 0.0, 0.0, 0.0, 0.0, 0.0, 0.0, 0.0, 0.0, 0.0, 0.0, 0.0, 0.0, 0.0, 0.0, 0.0, 0.0, 0.0, 0.0, 0.0, 0.0, 0.0, 0.0, 0.0, 0.0, 0.0, 0.0, 0.0, 0.0, 0.0, 0.0, 0.0, 0.0, 0.0, 0.0, 0.0, 0.0, 0.0, 0.0, 0.0, 0.0, 0.0, 0.0, 0.0, 0.0, 0.0, 0.0, 0.0, 0.0, 0.0, 0.0, 0.0, 0.0, 0.0, 0.0, 0.0, 0.0, 0.0, 0.0, 0.0, 0.0, 0.0, 0.0, 0.0, 0.0, 0.0, 0.0, 0.0, 0.0, 0.0, 0.0, 0.0, 0.0, 0.0, 0.0, 0.0, 0.0, 0.0, 0.0, 0.0, 0.0, 0.0, 0.0, 0.0, 0.0, 0.0, 0.0, 0.0, 0.0, 0.0, 0.0, 0.0, 0.0, 0.0, 0.0, 0.0, 0.0, 0.0, 0.0, 0.0, 0.0, 0.0, 0.0, 0.0, 0.0, 0.0, 0.0, 0.0, 0.0, 0.0, 0.0, 0.0, 0.0, 0.0, 0.0, 0.0, 0.0, 0.0, 0.0, 0.0, 0.0, 0.0, 0.0, 0.0, 0.0, 0.0, 0.0, 0.0, 0.0, 0.0, 0.0, 0.0, 0.0, 0.0, 0.0, 0.0, 0.0, 0.0, 0.0, 0.0, 0.0, 0.0, 0.0, 0.0, 0.0, 0.0, 0.0, 0.0, 0.0, 0.0, 0.0, 0.0, 0.0, 0.0, 0.0, 0.0, 0.0, 0.0, 0.0, 0.0, 0.0, 0.0, 0.0, 0.0, 0.0, 0.0, 0.0, 0.0, 0.0, 0.0, 0.0, 0.0, 0.0, 0.0, 0.0, 0.0, 0.0, 0.0, 0.0, 0.0, 0.0, 0.0, 0.0, 0.0, 0.0, 0.0, 0.0, 0.0, 0.0, 0.0, 0.0, 0.0, 0.0, 0.0, 0.0, 0.0, 0.0, 0.0, 0.0, 0.0, 0.0, 0.0, 0.0, 0.0, 0.0, 0.0, 0.0, 0.0, 0.0, 0.0, 0.0, 0.0, 0.0, 0.0, 0.0, 0.0, 0.0, 0.0, 0.0, 0.0, 0.0, 0.0, 0.0, 0.0, 0.0, 0.0, 0.0, 0.0, 0.0, 0.0, 0.0, 0.0, 0.0, 0.0, 0.0, 0.0, 0.0, 0.0, 0.0, 0.0, 0.0, 0.0, 0.0, 0.0, 0.0, 0.0, 0.0, 0.0, 0.0, 0.0, 0.0, 0.0, 0.0, 0.0, 0.0, 0.0, 0.0, 0.0, 0.0, 0.0, 0.0, 0.0, 0.0, 0.0, 0.0, 0.0, 0.0, 0.0, 0.0, 0.0, 0.0, 0.0, 0.0, 0.0, 0.0, 0.0, 0.0, 0.0, 0.0, 0.0, 0.0, 0.0, 0.0, 0.0, 0.0, 0.0, 0.0, 0.0, 0.0, 0.0, 0.0, 0.0, 0.0, 0.0, 0.0, 0.0, 0.0, 0.0, 0.0, 0.0, 0.0, 0.0, 0.0, 0.0, 0.0, 0.0, 0.0, 0.0, 0.0, 0.0, 0.0, 0.0, 0.0, 0.0, 0.0, 0.0, 0.0, 0.0, 0.0, 0.0, 0.0, 0.0, 0.0, 0.0, 0.0, 0.0, 0.0, 0.0, 0.0, 0.0, 0.0, 0.0, 0.0, 0.0, 0.0, 0.0, 0.0, 0.0, 0.0, 0.0, 0.0, 0.0, 0.0, 0.0, 0.0, 0.0, 0.0, 0.0, 0.0, 0.0, 0.0, 0.0, 0.0, 0.0, 0.0, 0.0, 0.0, 0.0, 0.0, 0.0, 0.0, 0.0, 0.0, 0.0, 0.0, 0.0, 0.0, 0.0, 0.0, 0.0, 0.0, 0.0, 0.0, 0.0, 0.0, 0.0, 0.0, 0.0, 0.0, 0.0, 0.0, 0.0, 0.0, 0.0, 0.0, 0.0, 0.0, 0.0, 0.0, 0.0, 0.0, 0.0, 0.0, 0.0, 0.0, 0.0, 0.0, 0.0, 0.0, 0.0, 0.0, 0.0, 0.0, 0.0, 0.0, 0.0, 0.0, 0.0, 0.0, 0.0, 0.0, 0.0, 0.0, 0.0, 0.0, 0.0, 0.0, 0.0, 0.0, 0.0, 0.0, 0.0, 0.0, 0.0, 0.0, 0.0, 0.0, 0.0, 0.0, 0.0, 0.0, 0.0, 0.0, 0.0, 0.0, 0.0, 0.0, 0.0, 0.0, 0.0, 0.0, 0.0, 0.0, 0.0, 0.0, 0.0, 0.0, 0.0, 0.0, 0.0, 0.0, 0.0, 0.0, 0.0, 0.0, 0.0, 0.0, 0.0, 0.0, 0.0, 0.0, 0.0, 0.0, 0.0, 0.0, 0.0, 0.0, 0.0, 0.0, 0.0, 0.0, 0.0, 0.0, 0.0, 0.0, 0.0, 0.0, 0.0, 0.0, 0.0, 0.0, 0.0, 0.0, 0.0, 0.0, 0.0, 0.0, 0.0, 0.0, 0.0, 0.0, 0.0, 0.0, 0.0, 0.0, 0.0, 0.0, 0.0, 0.0, 0.0, 0.0, 0.0, 0.0, 0.0, 0.0, 0.0, 0.0, 0.0, 0.0, 0.0, 0.0, 0.0, 0.0, 0.0, 0.0, 0.0, 0.0, 0.0, 0.0, 0.0, 0.0, 0.0, 0.0, 0.0, 0.0, 0.0, 0.0, 0.0, 0.0, 0.0, 0.0, 0.0, 0.0, 0.0, 0.0, 0.0, 0.0, 0.0, 0.0, 0.0, 0.0, 0.0, 0.0, 0.0, 0.0, 0.0, 0.0, 0.0, 0.0, 0.0, 0.0, 0.0, 0.0, 0.0, 0.0, 0.0, 0.0, 0.0, 0.0, 0.0])
me_plane_077.materials.append(mat_material_005)
me_plane_077.update()
me_plane_055 = bpy.data.meshes.new('Plane.055')
me_plane_055.from_pydata([(0.7696, -0.6905, -0.2836), (0.1672, -0.0172, -2.126), (0.4412, -0.2557, -1.247), (0.6773, -0.5597, -0.624), (0.05333, 0.06683, -2.905), (-1.453, -0.4588, -0.7699), (-0.2314, -0.1364, -2.182), (-0.7093, -0.3093, -1.496), (-1.226, -0.4179, -1.054), (-0.07425, -0.0652, -2.895), (-0.3446, 1.149, -0.2836), (-0.1484, 0.2666, -2.126), (-0.2708, 0.6087, -1.247), (-0.328, 0.9893, -0.624), (-0.09021, 0.1377, -2.905)], [(1, 4), (2, 1), (3, 2), (0, 3), (6, 9), (7, 6), (8, 7), (5, 8), (11, 14), (12, 11), (13, 12), (10, 13)], [])
me_plane_055.materials.append(mat_material_007)
me_plane_055.update()

# ---- objects
ob_flowers = bpy.data.objects.new('Flowers', me_plane_082)
ob_leaf = bpy.data.objects.new('Leaf', me_plane_077)
ob_stem = bpy.data.objects.new('Stem', me_plane_055)

# ---- transforms, parenting, visibility, modifiers, constraints
ob_flowers.location = (-0.2647, -0.05528, 0.4689)
ob_flowers.rotation_euler = (-0.7718, 0.3084, 8.575)
ob_flowers.scale = (0.06547, 0.06547, 0.06547)
_m = ob_flowers.modifiers.new('Decimate', 'DECIMATE')
_m.ratio = 0.2
ob_leaf.location = (0.001201, 0.0308, 0.2389)
ob_leaf.rotation_euler = (-0.2333, 0.05662, 4.461)
ob_leaf.scale = (0.2154, 0.2154, 0.2154)
_m = ob_leaf.modifiers.new('Decimate', 'DECIMATE')
_m.ratio = 0.3
ob_stem.location = (-0.001523, 0.03181, 0.5759)
ob_stem.scale = (0.1703, 0.1703, 0.1703)
_m = ob_stem.modifiers.new('Skin', 'SKIN')
_m = ob_stem.modifiers.new('Subdivision', 'SUBSURF')
_m = ob_stem.modifiers.new('Decimate', 'DECIMATE')
_m.ratio = 0.05

# ---- collection membership
col_collection.objects.link(ob_flowers)
col_collection.objects.link(ob_leaf)
col_collection.objects.link(ob_stem)

# ---- scene / render settings (as saved in the file)
scene.frame_start = 1; scene.frame_end = 250; scene.frame_set(1)
scene.render.engine = 'BLENDER_EEVEE_NEXT'
bpy.context.view_layer.update()

# ---- added for rendering (the .blend has no active camera and no usable light): camera, sun
cam_auto = bpy.data.cameras.new('AutoCamera')
cam_auto.lens = 50.0
cam_auto.sensor_width = 36.0
cam_auto.clip_end = 1000.0
ob_auto_camera = bpy.data.objects.new('AutoCamera', cam_auto)
scene.collection.objects.link(ob_auto_camera)
ob_auto_camera.location = (2.39344, -2.82019, 2.37692)
ob_auto_camera.rotation_euler = (1.09748, -7.21219e-08, 0.694738)
scene.camera = ob_auto_camera
light_auto_sun = bpy.data.lights.new('AutoSun', 'SUN')
light_auto_sun.energy = 3.0
light_auto_sun.angle = 0.0523599
ob_auto_sun = bpy.data.objects.new('AutoSun', light_auto_sun)
scene.collection.objects.link(ob_auto_sun)
ob_auto_sun.rotation_euler = (0.872665, 0.174533, 0.523599)
bpy.context.view_layer.update()
